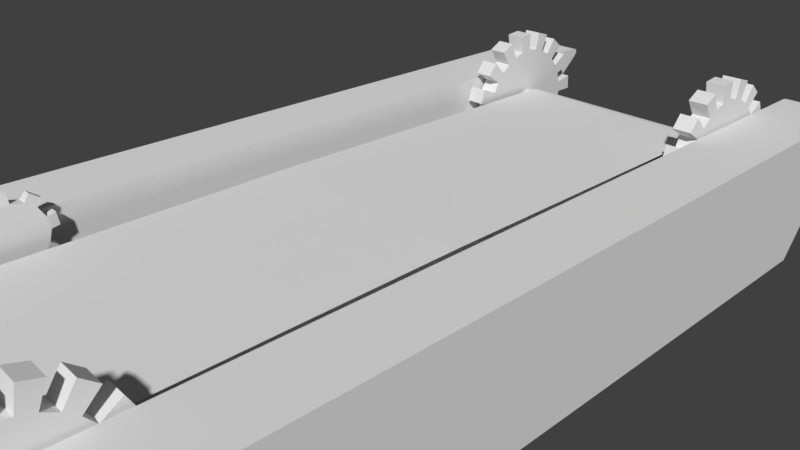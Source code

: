 # Source: plat3x7.blend  (saved by Blender 2.78.0; exported with 4.5.12 LTS)
import bpy
from mathutils import Matrix  # noqa: F401  (used for matrix-valued properties, if any)

bpy.ops.wm.read_factory_settings(use_empty=True)
scene = bpy.context.scene
scene.name = 'Scene'

# ---- collections
col_collection_1 = bpy.data.collections.new('Collection 1'); scene.collection.children.link(col_collection_1)

# ---- materials (node trees are filled in below, after node groups)
mat_material = bpy.data.materials.new('Material')
mat_material.alpha_threshold = 0.0
mat_material.use_transparent_shadow = False
mat_material.roughness = 0.5
mat_land = bpy.data.materials.new('Land')
mat_land.alpha_threshold = 0.0
mat_land.use_transparent_shadow = False
mat_land.roughness = 0.5
mat_land.line_color = (0.0, 0.0, 0.0, 1.0)

# ---- material node trees

# ---- world
world_world = bpy.data.worlds.new('World'); scene.world = world_world
world_world.color = (0.05088, 0.05088, 0.05088)
world_world.use_sun_shadow = False
world_world.sun_shadow_jitter_overblur = 0.0
world_world.cycles.sampling_method = 'MANUAL'

# ---- cameras
cam_camera = bpy.data.cameras.new('Camera')
cam_camera.clip_end = 100.0
cam_camera.lens = 35.0
cam_camera.sensor_width = 32.0
cam_camera.sensor_height = 18.0
cam_camera.ortho_scale = 7.314
cam_camera.dof.focus_distance = 0.0
cam_camera.dof.aperture_fstop = 128.0

# ---- meshes
me_plane = bpy.data.meshes.new('Plane')
me_plane.from_pydata([(1.616, -5.233, -0.03315), (1.616, -5.341, -0.04972), (1.616, -5.415, -0.1077), (1.616, -5.473, -0.1989), (1.616, -5.481, -0.2983), (1.616, -5.457, -0.3977), (1.616, -5.374, -0.4806), (1.616, -5.249, -0.5551), (-1.579, -5.233, -0.03315), (-1.579, -5.341, -0.04972), (-1.579, -5.415, -0.1077), (-1.579, -5.473, -0.1989), (-1.579, -5.481, -0.2983), (-1.579, -5.457, -0.3977), (-1.579, -5.374, -0.4806), (-1.579, -5.249, -0.5551), (1.616, 5.233, -0.03315), (1.616, 0.0, 0.0), (1.616, 5.341, -0.04972), (1.616, 5.415, -0.1077), (1.616, 5.473, -0.1989), (1.616, 5.481, -0.2983), (1.616, 5.457, -0.3977), (1.616, 5.374, -0.4806), (1.616, 5.249, -0.5551), (1.616, 0.0, -0.6788), (-1.579, 5.233, -0.03315), (-1.579, 0.0, 0.0), (-1.579, 5.341, -0.04972), (-1.579, 5.415, -0.1077), (-1.579, 5.473, -0.1989), (-1.579, 5.481, -0.2983), (-1.579, 5.457, -0.3977), (-1.579, 5.374, -0.4806), (-1.579, 5.249, -0.5551), (-1.579, 0.0, -0.6788)], [], [(2, 1, 9, 10), (6, 5, 13, 14), (3, 2, 10, 11), (0, 17, 27, 8), (7, 6, 14, 15), (4, 3, 11, 12), (1, 0, 8, 9), (25, 7, 15, 35), (5, 4, 12, 13), (19, 29, 28, 18), (23, 33, 32, 22), (20, 30, 29, 19), (16, 26, 27, 17), (24, 34, 33, 23), (21, 31, 30, 20), (18, 28, 26, 16), (25, 35, 34, 24), (22, 32, 31, 21)])
_uv = me_plane.uv_layers.new(name='UVMap')
_uv.uv.foreach_set('vector', [0.9441, 0.04909, 0.9441, 0.0554, 0.6737, 0.0554, 0.6737, 0.04909, 0.9473, 0.961, 0.9473, 0.9681, 0.6744, 0.9681, 0.6744, 0.961, 0.9441, 0.04418, 0.9441, 0.04909, 0.6737, 0.04909, 0.6737, 0.04418, 0.9441, 0.06452, 0.9441, 0.5075, 0.6737, 0.5075, 0.6737, 0.06452, 0.9473, 0.9504, 0.9473, 0.961, 0.6744, 0.961, 0.6744, 0.9504, 0.9441, 0.04348, 0.9441, 0.04418, 0.6737, 0.04418, 0.6737, 0.04348, 0.9441, 0.0554, 0.9441, 0.06452, 0.6737, 0.06452, 0.6737, 0.0554, 0.9473, 0.502, 0.9473, 0.9504, 0.6744, 0.9504, 0.6744, 0.502, 0.9473, 0.9681, 0.9473, 0.9702, 0.6744, 0.9702, 0.6744, 0.9681, 0.9441, 0.966, 0.6737, 0.966, 0.6737, 0.9596, 0.9441, 0.9596, 0.9473, 0.04303, 0.6744, 0.04303, 0.6744, 0.03595, 0.9473, 0.03595, 0.9441, 0.9709, 0.6737, 0.9709, 0.6737, 0.966, 0.9441, 0.966, 0.9441, 0.9505, 0.6737, 0.9505, 0.6737, 0.5075, 0.9441, 0.5075, 0.9473, 0.05365, 0.6744, 0.05365, 0.6744, 0.04303, 0.9473, 0.04303, 0.9441, 0.9716, 0.6737, 0.9716, 0.6737, 0.9709, 0.9441, 0.9709, 0.9441, 0.9596, 0.6737, 0.9596, 0.6737, 0.9505, 0.9441, 0.9505, 0.9473, 0.502, 0.6744, 0.502, 0.6744, 0.05365, 0.9473, 0.05365, 0.9473, 0.03595, 0.6744, 0.03595, 0.6744, 0.03383, 0.9473, 0.03383])
me_plane.materials.append(mat_material)
me_plane.use_remesh_preserve_volume = False
me_plane.use_remesh_preserve_attributes = False
me_plane.use_mirror_vertex_groups = False
me_plane.update()
me_cylinder_008 = bpy.data.meshes.new('Cylinder.008')
me_cylinder_008.from_pydata([(1.178, 0.2343, -1.0), (-1.178, -0.2343, -1.0), (-1.11, -0.4596, -1.0), (-0.9987, -0.6673, -1.0), (-0.8493, -0.8493, -1.0), (-0.6673, -0.9987, -1.0), (-0.4596, -1.11, -1.0), (-0.2343, -1.178, -1.0), (-1.192e-06, -1.201, -1.0), (0.2343, -1.178, -1.0), (-0.1792, -0.9009, -1.0), (-0.3515, -0.8486, -1.0), (-0.5103, -0.7637, -1.0), (-0.6495, -0.6495, -1.0), (-0.7637, -0.5103, -1.0), (-0.8486, -0.3515, -1.0), (-0.9009, -0.1792, -1.0), (1.201, -1.192e-06, -1.0), (1.192e-06, 1.201, -1.0), (-0.2343, 1.178, -1.0), (-0.4596, 1.11, -1.0), (-0.6673, 0.9987, -1.0), (-0.8493, 0.8493, -1.0), (-0.9987, 0.6673, -1.0), (-1.11, 0.4596, -1.0), (-1.178, 0.2343, -1.0), (-1.201, 4.768e-07, -1.0), (-0.9185, 3.261e-07, -1.0), (-0.9009, 0.1792, -1.0), (-0.8486, 0.3515, -1.0), (-0.7637, 0.5103, -1.0), (-0.6495, 0.6495, -1.0), (-0.5103, 0.7637, -1.0), (-0.3515, 0.8486, -1.0), (-0.1792, 0.9009, -1.0), (8.72e-07, 0.9185, -1.0), (1.11, 0.4596, -1.0), (0.9987, 0.6673, -1.0), (0.8493, 0.8493, -1.0), (0.6673, 0.9987, -1.0), (0.4596, 1.11, -1.0), (0.2343, 1.178, -1.0), (0.1792, 0.9009, -1.0), (0.3515, 0.8486, -1.0), (0.5103, 0.7637, -1.0), (0.6495, 0.6495, -1.0), (0.7637, 0.5103, -1.0), (0.8486, 0.3515, -1.0), (0.9009, 0.1792, -1.0), (0.9185, -8.784e-07, -1.0), (0.4596, -1.11, -1.0), (0.6673, -0.9987, -1.0), (0.8493, -0.8493, -1.0), (0.9987, -0.6673, -1.0), (1.11, -0.4596, -1.0), (1.178, -0.2343, -1.0), (0.9009, -0.1792, -1.0), (0.8486, -0.3515, -1.0), (0.7637, -0.5103, -1.0), (0.6495, -0.6495, -1.0), (0.5103, -0.7637, -1.0), (0.3515, -0.8486, -1.0), (0.1792, -0.9009, -1.0), (-8.799e-07, -0.9185, -1.0), (1.178, 0.2343, 0.1969), (-1.178, -0.2343, 0.1969), (-1.11, -0.4596, 0.1969), (-0.9987, -0.6673, 0.1969), (-0.8493, -0.8493, 0.1969), (-0.6673, -0.9987, 0.1969), (-0.4596, -1.11, 0.1969), (-0.2343, -1.178, 0.1969), (-1.192e-06, -1.201, 0.1969), (0.2343, -1.178, 0.1969), (-0.1792, -0.9009, 0.1969), (-0.3515, -0.8486, 0.1969), (-0.5103, -0.7637, 0.1969), (-0.6495, -0.6495, 0.1969), (-0.7637, -0.5103, 0.1969), (-0.8486, -0.3515, 0.1969), (-0.9009, -0.1792, 0.1969), (1.201, -1.192e-06, 0.1969), (1.192e-06, 1.201, 0.1969), (-0.2343, 1.178, 0.1969), (-0.4596, 1.11, 0.1969), (-0.6673, 0.9987, 0.1969), (-0.8493, 0.8493, 0.1969), (-0.9987, 0.6673, 0.1969), (-1.11, 0.4596, 0.1969), (-1.178, 0.2343, 0.1969), (-1.201, 4.768e-07, 0.1969), (-0.9185, 3.261e-07, 0.1969), (-0.9009, 0.1792, 0.1969), (-0.8486, 0.3515, 0.1969), (-0.7637, 0.5103, 0.1969), (-0.6495, 0.6495, 0.1969), (-0.5103, 0.7637, 0.1969), (-0.3515, 0.8486, 0.1969), (-0.1792, 0.9009, 0.1969), (8.72e-07, 0.9185, 0.1969), (1.11, 0.4596, 0.1969), (0.9987, 0.6673, 0.1969), (0.8493, 0.8493, 0.1969), (0.6673, 0.9987, 0.1969), (0.4596, 1.11, 0.1969), (0.2343, 1.178, 0.1969), (0.1792, 0.9009, 0.1969), (0.3515, 0.8486, 0.1969), (0.5103, 0.7637, 0.1969), (0.6495, 0.6495, 0.1969), (0.7637, 0.5103, 0.1969), (0.8486, 0.3515, 0.1969), (0.9009, 0.1792, 0.1969), (0.9185, -8.784e-07, 0.1969), (0.4596, -1.11, 0.1969), (0.6673, -0.9987, 0.1969), (0.8493, -0.8493, 0.1969), (0.9987, -0.6673, 0.1969), (1.11, -0.4596, 0.1969), (1.178, -0.2343, 0.1969), (0.9009, -0.1792, 0.1969), (0.8486, -0.3515, 0.1969), (0.7637, -0.5103, 0.1969), (0.6495, -0.6495, 0.1969), (0.5103, -0.7637, 0.1969), (0.3515, -0.8486, 0.1969), (0.1792, -0.9009, 0.1969), (-8.799e-07, -0.9185, 0.1969)], [], [(16, 1, 26, 27), (15, 14, 3, 2), (12, 5, 4, 13), (10, 7, 6, 11), (34, 19, 18, 35), (33, 32, 21, 20), (30, 23, 22, 31), (28, 25, 24, 29), (48, 0, 17, 49), (47, 46, 37, 36), (44, 39, 38, 45), (42, 41, 40, 43), (62, 9, 8, 63), (61, 60, 51, 50), (58, 53, 52, 59), (56, 55, 54, 57), (14, 15, 16, 27, 28, 29, 30, 31, 32, 33, 34, 35, 42, 43, 44, 45, 46, 47, 48, 49, 56, 57, 58, 59, 60, 61, 62, 63, 10, 11, 12, 13), (80, 91, 90, 65), (79, 66, 67, 78), (76, 77, 68, 69), (74, 75, 70, 71), (98, 99, 82, 83), (97, 84, 85, 96), (94, 95, 86, 87), (92, 93, 88, 89), (112, 113, 81, 64), (111, 100, 101, 110), (108, 109, 102, 103), (106, 107, 104, 105), (126, 127, 72, 73), (125, 114, 115, 124), (122, 123, 116, 117), (120, 121, 118, 119), (78, 77, 76, 75, 74, 127, 126, 125, 124, 123, 122, 121, 120, 113, 112, 111, 110, 109, 108, 107, 106, 99, 98, 97, 96, 95, 94, 93, 92, 91, 80, 79), (48, 47, 111, 112), (8, 72, 127, 63), (21, 32, 96, 85), (46, 45, 109, 110), (9, 73, 72, 8), (44, 43, 107, 108), (62, 126, 73, 9), (30, 94, 87, 23), (42, 35, 99, 106), (23, 87, 86, 22), (34, 33, 97, 98), (61, 50, 114, 125), (22, 86, 95, 31), (16, 80, 65, 1), (32, 31, 95, 96), (50, 51, 115, 114), (17, 81, 113, 49), (51, 60, 124, 115), (28, 92, 89, 25), (0, 64, 81, 17), (25, 89, 88, 24), (48, 112, 64, 0), (58, 122, 117, 53), (24, 88, 93, 29), (15, 2, 66, 79), (53, 117, 116, 52), (2, 3, 67, 66), (52, 116, 123, 59), (1, 65, 90, 26), (3, 14, 78, 67), (26, 90, 91, 27), (56, 120, 119, 55), (12, 76, 69, 5), (55, 119, 118, 54), (5, 69, 68, 4), (54, 118, 121, 57), (47, 36, 100, 111), (4, 68, 77, 13), (36, 37, 101, 100), (12, 11, 75, 76), (37, 46, 110, 101), (10, 74, 71, 7), (14, 13, 77, 78), (7, 71, 70, 6), (16, 15, 79, 80), (44, 108, 103, 39), (6, 70, 75, 11), (28, 27, 91, 92), (39, 103, 102, 38), (30, 29, 93, 94), (38, 102, 109, 45), (34, 98, 83, 19), (10, 63, 127, 74), (19, 83, 82, 18), (62, 61, 125, 126), (42, 106, 105, 41), (18, 82, 99, 35), (60, 59, 123, 124), (41, 105, 104, 40), (58, 57, 121, 122), (40, 104, 107, 43), (33, 20, 84, 97), (56, 49, 113, 120), (20, 21, 85, 84)])
_uv = me_cylinder_008.uv_layers.new(name='UVMap')
_uv.uv.foreach_set('vector', [0.03016, 0.872, 0.1378, 0.872, 0.1378, 0.9796, 0.03016, 0.9796, 0.03016, 0.872, 0.1378, 0.872, 0.1378, 0.9796, 0.03016, 0.9796, 0.03016, 0.872, 0.1378, 0.872, 0.1378, 0.9796, 0.03016, 0.9796, 0.03016, 0.872, 0.1378, 0.872, 0.1378, 0.9796, 0.03016, 0.9796, 0.03016, 0.872, 0.1378, 0.872, 0.1378, 0.9796, 0.03016, 0.9796, 0.03016, 0.872, 0.1378, 0.872, 0.1378, 0.9796, 0.03016, 0.9796, 0.03016, 0.872, 0.1378, 0.872, 0.1378, 0.9796, 0.03016, 0.9796, 0.03016, 0.872, 0.1378, 0.872, 0.1378, 0.9796, 0.03016, 0.9796, 0.03016, 0.872, 0.1378, 0.872, 0.1378, 0.9796, 0.03016, 0.9796, 0.03016, 0.872, 0.1378, 0.872, 0.1378, 0.9796, 0.03016, 0.9796, 0.03016, 0.872, 0.1378, 0.872, 0.1378, 0.9796, 0.03016, 0.9796, 0.03016, 0.872, 0.1378, 0.872, 0.1378, 0.9796, 0.03016, 0.9796, 0.03016, 0.872, 0.1378, 0.872, 0.1378, 0.9796, 0.03016, 0.9796, 0.03016, 0.872, 0.1378, 0.872, 0.1378, 0.9796, 0.03016, 0.9796, 0.03016, 0.872, 0.1378, 0.872, 0.1378, 0.9796, 0.03016, 0.9796, 0.03016, 0.872, 0.1378, 0.872, 0.1378, 0.9796, 0.03016, 0.9796, 0.08398, 0.9796, 0.09449, 0.9786, 0.1046, 0.9755, 0.1139, 0.9705, 0.122, 0.9638, 0.1287, 0.9557, 0.1337, 0.9464, 0.1368, 0.9363, 0.1378, 0.9258, 0.1368, 0.9153, 0.1337, 0.9052, 0.1287, 0.8959, 0.122, 0.8877, 0.1139, 0.881, 0.1046, 0.8761, 0.09449, 0.873, 0.08398, 0.872, 0.07348, 0.873, 0.06339, 0.8761, 0.05408, 0.881, 0.04592, 0.8877, 0.03923, 0.8959, 0.03426, 0.9052, 0.03119, 0.9153, 0.03016, 0.9258, 0.03119, 0.9363, 0.03426, 0.9464, 0.03923, 0.9557, 0.04592, 0.9638, 0.05408, 0.9705, 0.06339, 0.9755, 0.07348, 0.9786, 0.03016, 0.872, 0.1378, 0.872, 0.1378, 0.9796, 0.03016, 0.9796, 0.03016, 0.872, 0.1378, 0.872, 0.1378, 0.9796, 0.03016, 0.9796, 0.03016, 0.872, 0.1378, 0.872, 0.1378, 0.9796, 0.03016, 0.9796, 0.03016, 0.872, 0.1378, 0.872, 0.1378, 0.9796, 0.03016, 0.9796, 0.03016, 0.872, 0.1378, 0.872, 0.1378, 0.9796, 0.03016, 0.9796, 0.03016, 0.872, 0.1378, 0.872, 0.1378, 0.9796, 0.03016, 0.9796, 0.03016, 0.872, 0.1378, 0.872, 0.1378, 0.9796, 0.03016, 0.9796, 0.03016, 0.872, 0.1378, 0.872, 0.1378, 0.9796, 0.03016, 0.9796, 0.03016, 0.872, 0.1378, 0.872, 0.1378, 0.9796, 0.03016, 0.9796, 0.03016, 0.872, 0.1378, 0.872, 0.1378, 0.9796, 0.03016, 0.9796, 0.03016, 0.872, 0.1378, 0.872, 0.1378, 0.9796, 0.03016, 0.9796, 0.03016, 0.872, 0.1378, 0.872, 0.1378, 0.9796, 0.03016, 0.9796, 0.03016, 0.872, 0.1378, 0.872, 0.1378, 0.9796, 0.03016, 0.9796, 0.03016, 0.872, 0.1378, 0.872, 0.1378, 0.9796, 0.03016, 0.9796, 0.03016, 0.872, 0.1378, 0.872, 0.1378, 0.9796, 0.03016, 0.9796, 0.03016, 0.872, 0.1378, 0.872, 0.1378, 0.9796, 0.03016, 0.9796, 0.08398, 0.9796, 0.09449, 0.9786, 0.1046, 0.9755, 0.1139, 0.9705, 0.122, 0.9638, 0.1287, 0.9557, 0.1337, 0.9464, 0.1368, 0.9363, 0.1378, 0.9258, 0.1368, 0.9153, 0.1337, 0.9052, 0.1287, 0.8959, 0.122, 0.8877, 0.1139, 0.881, 0.1046, 0.8761, 0.09449, 0.873, 0.08398, 0.872, 0.07348, 0.873, 0.06339, 0.8761, 0.05408, 0.881, 0.04592, 0.8877, 0.03923, 0.8959, 0.03426, 0.9052, 0.03119, 0.9153, 0.03016, 0.9258, 0.03119, 0.9363, 0.03426, 0.9464, 0.03923, 0.9557, 0.04592, 0.9638, 0.05408, 0.9705, 0.06339, 0.9755, 0.07348, 0.9786, 0.03016, 0.872, 0.1378, 0.872, 0.1378, 0.9796, 0.03016, 0.9796, 0.03016, 0.872, 0.1378, 0.872, 0.1378, 0.9796, 0.03016, 0.9796, 0.03016, 0.872, 0.1378, 0.872, 0.1378, 0.9796, 0.03016, 0.9796, 0.03016, 0.872, 0.1378, 0.872, 0.1378, 0.9796, 0.03016, 0.9796, 0.03016, 0.872, 0.1378, 0.872, 0.1378, 0.9796, 0.03016, 0.9796, 0.03016, 0.872, 0.1378, 0.872, 0.1378, 0.9796, 0.03016, 0.9796, 0.03016, 0.872, 0.1378, 0.872, 0.1378, 0.9796, 0.03016, 0.9796, 0.03016, 0.872, 0.1378, 0.872, 0.1378, 0.9796, 0.03016, 0.9796, 0.03016, 0.872, 0.1378, 0.872, 0.1378, 0.9796, 0.03016, 0.9796, 0.03016, 0.872, 0.1378, 0.872, 0.1378, 0.9796, 0.03016, 0.9796, 0.03016, 0.872, 0.1378, 0.872, 0.1378, 0.9796, 0.03016, 0.9796, 0.03016, 0.872, 0.1378, 0.872, 0.1378, 0.9796, 0.03016, 0.9796, 0.03016, 0.872, 0.1378, 0.872, 0.1378, 0.9796, 0.03016, 0.9796, 0.03016, 0.872, 0.1378, 0.872, 0.1378, 0.9796, 0.03016, 0.9796, 0.03016, 0.872, 0.1378, 0.872, 0.1378, 0.9796, 0.03016, 0.9796, 0.03016, 0.872, 0.1378, 0.872, 0.1378, 0.9796, 0.03016, 0.9796, 0.03016, 0.872, 0.1378, 0.872, 0.1378, 0.9796, 0.03016, 0.9796, 0.03016, 0.872, 0.1378, 0.872, 0.1378, 0.9796, 0.03016, 0.9796, 0.03016, 0.872, 0.1378, 0.872, 0.1378, 0.9796, 0.03016, 0.9796, 0.03016, 0.872, 0.1378, 0.872, 0.1378, 0.9796, 0.03016, 0.9796, 0.03016, 0.872, 0.1378, 0.872, 0.1378, 0.9796, 0.03016, 0.9796, 0.03016, 0.872, 0.1378, 0.872, 0.1378, 0.9796, 0.03016, 0.9796, 0.03016, 0.872, 0.1378, 0.872, 0.1378, 0.9796, 0.03016, 0.9796, 0.03016, 0.872, 0.1378, 0.872, 0.1378, 0.9796, 0.03016, 0.9796, 0.03016, 0.872, 0.1378, 0.872, 0.1378, 0.9796, 0.03016, 0.9796, 0.03016, 0.872, 0.1378, 0.872, 0.1378, 0.9796, 0.03016, 0.9796, 0.03016, 0.872, 0.1378, 0.872, 0.1378, 0.9796, 0.03016, 0.9796, 0.03016, 0.872, 0.1378, 0.872, 0.1378, 0.9796, 0.03016, 0.9796, 0.03016, 0.872, 0.1378, 0.872, 0.1378, 0.9796, 0.03016, 0.9796, 0.03016, 0.872, 0.1378, 0.872, 0.1378, 0.9796, 0.03016, 0.9796, 0.03016, 0.872, 0.1378, 0.872, 0.1378, 0.9796, 0.03016, 0.9796, 0.03016, 0.872, 0.1378, 0.872, 0.1378, 0.9796, 0.03016, 0.9796, 0.03016, 0.872, 0.1378, 0.872, 0.1378, 0.9796, 0.03016, 0.9796, 0.03016, 0.872, 0.1378, 0.872, 0.1378, 0.9796, 0.03016, 0.9796, 0.03016, 0.872, 0.1378, 0.872, 0.1378, 0.9796, 0.03016, 0.9796, 0.03016, 0.872, 0.1378, 0.872, 0.1378, 0.9796, 0.03016, 0.9796, 0.03016, 0.872, 0.1378, 0.872, 0.1378, 0.9796, 0.03016, 0.9796, 0.03016, 0.872, 0.1378, 0.872, 0.1378, 0.9796, 0.03016, 0.9796, 0.03016, 0.872, 0.1378, 0.872, 0.1378, 0.9796, 0.03016, 0.9796, 0.03016, 0.872, 0.1378, 0.872, 0.1378, 0.9796, 0.03016, 0.9796, 0.03016, 0.872, 0.1378, 0.872, 0.1378, 0.9796, 0.03016, 0.9796, 0.03016, 0.872, 0.1378, 0.872, 0.1378, 0.9796, 0.03016, 0.9796, 0.03016, 0.872, 0.1378, 0.872, 0.1378, 0.9796, 0.03016, 0.9796, 0.03016, 0.872, 0.1378, 0.872, 0.1378, 0.9796, 0.03016, 0.9796, 0.03016, 0.872, 0.1378, 0.872, 0.1378, 0.9796, 0.03016, 0.9796, 0.03016, 0.872, 0.1378, 0.872, 0.1378, 0.9796, 0.03016, 0.9796, 0.03016, 0.872, 0.1378, 0.872, 0.1378, 0.9796, 0.03016, 0.9796, 0.03016, 0.872, 0.1378, 0.872, 0.1378, 0.9796, 0.03016, 0.9796, 0.03016, 0.872, 0.1378, 0.872, 0.1378, 0.9796, 0.03016, 0.9796, 0.03016, 0.872, 0.1378, 0.872, 0.1378, 0.9796, 0.03016, 0.9796, 0.03016, 0.872, 0.1378, 0.872, 0.1378, 0.9796, 0.03016, 0.9796, 0.03016, 0.872, 0.1378, 0.872, 0.1378, 0.9796, 0.03016, 0.9796, 0.03016, 0.872, 0.1378, 0.872, 0.1378, 0.9796, 0.03016, 0.9796, 0.03016, 0.872, 0.1378, 0.872, 0.1378, 0.9796, 0.03016, 0.9796, 0.03016, 0.872, 0.1378, 0.872, 0.1378, 0.9796, 0.03016, 0.9796, 0.03016, 0.872, 0.1378, 0.872, 0.1378, 0.9796, 0.03016, 0.9796, 0.03016, 0.872, 0.1378, 0.872, 0.1378, 0.9796, 0.03016, 0.9796, 0.03016, 0.872, 0.1378, 0.872, 0.1378, 0.9796, 0.03016, 0.9796, 0.03016, 0.872, 0.1378, 0.872, 0.1378, 0.9796, 0.03016, 0.9796, 0.03016, 0.872, 0.1378, 0.872, 0.1378, 0.9796, 0.03016, 0.9796, 0.03016, 0.872, 0.1378, 0.872, 0.1378, 0.9796, 0.03016, 0.9796, 0.03016, 0.872, 0.1378, 0.872, 0.1378, 0.9796, 0.03016, 0.9796, 0.03016, 0.872, 0.1378, 0.872, 0.1378, 0.9796, 0.03016, 0.9796, 0.03016, 0.872, 0.1378, 0.872, 0.1378, 0.9796, 0.03016, 0.9796])
me_cylinder_008.use_remesh_preserve_volume = False
me_cylinder_008.use_remesh_preserve_attributes = False
me_cylinder_008.use_mirror_vertex_groups = False
me_cylinder_008.update()
me_cylinder_007 = bpy.data.meshes.new('Cylinder.007')
me_cylinder_007.from_pydata([(1.178, 0.2343, -1.0), (-1.178, -0.2343, -1.0), (-1.11, -0.4596, -1.0), (-0.9987, -0.6673, -1.0), (-0.8493, -0.8493, -1.0), (-0.6673, -0.9987, -1.0), (-0.4596, -1.11, -1.0), (-0.2343, -1.178, -1.0), (-1.192e-06, -1.201, -1.0), (0.2343, -1.178, -1.0), (-0.1792, -0.9009, -1.0), (-0.3515, -0.8486, -1.0), (-0.5103, -0.7637, -1.0), (-0.6495, -0.6495, -1.0), (-0.7637, -0.5103, -1.0), (-0.8486, -0.3515, -1.0), (-0.9009, -0.1792, -1.0), (1.201, -1.192e-06, -1.0), (1.192e-06, 1.201, -1.0), (-0.2343, 1.178, -1.0), (-0.4596, 1.11, -1.0), (-0.6673, 0.9987, -1.0), (-0.8493, 0.8493, -1.0), (-0.9987, 0.6673, -1.0), (-1.11, 0.4596, -1.0), (-1.178, 0.2343, -1.0), (-1.201, 4.768e-07, -1.0), (-0.9185, 3.261e-07, -1.0), (-0.9009, 0.1792, -1.0), (-0.8486, 0.3515, -1.0), (-0.7637, 0.5103, -1.0), (-0.6495, 0.6495, -1.0), (-0.5103, 0.7637, -1.0), (-0.3515, 0.8486, -1.0), (-0.1792, 0.9009, -1.0), (8.72e-07, 0.9185, -1.0), (1.11, 0.4596, -1.0), (0.9987, 0.6673, -1.0), (0.8493, 0.8493, -1.0), (0.6673, 0.9987, -1.0), (0.4596, 1.11, -1.0), (0.2343, 1.178, -1.0), (0.1792, 0.9009, -1.0), (0.3515, 0.8486, -1.0), (0.5103, 0.7637, -1.0), (0.6495, 0.6495, -1.0), (0.7637, 0.5103, -1.0), (0.8486, 0.3515, -1.0), (0.9009, 0.1792, -1.0), (0.9185, -8.784e-07, -1.0), (0.4596, -1.11, -1.0), (0.6673, -0.9987, -1.0), (0.8493, -0.8493, -1.0), (0.9987, -0.6673, -1.0), (1.11, -0.4596, -1.0), (1.178, -0.2343, -1.0), (0.9009, -0.1792, -1.0), (0.8486, -0.3515, -1.0), (0.7637, -0.5103, -1.0), (0.6495, -0.6495, -1.0), (0.5103, -0.7637, -1.0), (0.3515, -0.8486, -1.0), (0.1792, -0.9009, -1.0), (-8.799e-07, -0.9185, -1.0), (1.178, 0.2343, 0.1969), (-1.178, -0.2343, 0.1969), (-1.11, -0.4596, 0.1969), (-0.9987, -0.6673, 0.1969), (-0.8493, -0.8493, 0.1969), (-0.6673, -0.9987, 0.1969), (-0.4596, -1.11, 0.1969), (-0.2343, -1.178, 0.1969), (-1.192e-06, -1.201, 0.1969), (0.2343, -1.178, 0.1969), (-0.1792, -0.9009, 0.1969), (-0.3515, -0.8486, 0.1969), (-0.5103, -0.7637, 0.1969), (-0.6495, -0.6495, 0.1969), (-0.7637, -0.5103, 0.1969), (-0.8486, -0.3515, 0.1969), (-0.9009, -0.1792, 0.1969), (1.201, -1.192e-06, 0.1969), (1.192e-06, 1.201, 0.1969), (-0.2343, 1.178, 0.1969), (-0.4596, 1.11, 0.1969), (-0.6673, 0.9987, 0.1969), (-0.8493, 0.8493, 0.1969), (-0.9987, 0.6673, 0.1969), (-1.11, 0.4596, 0.1969), (-1.178, 0.2343, 0.1969), (-1.201, 4.768e-07, 0.1969), (-0.9185, 3.261e-07, 0.1969), (-0.9009, 0.1792, 0.1969), (-0.8486, 0.3515, 0.1969), (-0.7637, 0.5103, 0.1969), (-0.6495, 0.6495, 0.1969), (-0.5103, 0.7637, 0.1969), (-0.3515, 0.8486, 0.1969), (-0.1792, 0.9009, 0.1969), (8.72e-07, 0.9185, 0.1969), (1.11, 0.4596, 0.1969), (0.9987, 0.6673, 0.1969), (0.8493, 0.8493, 0.1969), (0.6673, 0.9987, 0.1969), (0.4596, 1.11, 0.1969), (0.2343, 1.178, 0.1969), (0.1792, 0.9009, 0.1969), (0.3515, 0.8486, 0.1969), (0.5103, 0.7637, 0.1969), (0.6495, 0.6495, 0.1969), (0.7637, 0.5103, 0.1969), (0.8486, 0.3515, 0.1969), (0.9009, 0.1792, 0.1969), (0.9185, -8.784e-07, 0.1969), (0.4596, -1.11, 0.1969), (0.6673, -0.9987, 0.1969), (0.8493, -0.8493, 0.1969), (0.9987, -0.6673, 0.1969), (1.11, -0.4596, 0.1969), (1.178, -0.2343, 0.1969), (0.9009, -0.1792, 0.1969), (0.8486, -0.3515, 0.1969), (0.7637, -0.5103, 0.1969), (0.6495, -0.6495, 0.1969), (0.5103, -0.7637, 0.1969), (0.3515, -0.8486, 0.1969), (0.1792, -0.9009, 0.1969), (-8.799e-07, -0.9185, 0.1969)], [], [(16, 1, 26, 27), (15, 14, 3, 2), (12, 5, 4, 13), (10, 7, 6, 11), (34, 19, 18, 35), (33, 32, 21, 20), (30, 23, 22, 31), (28, 25, 24, 29), (48, 0, 17, 49), (47, 46, 37, 36), (44, 39, 38, 45), (42, 41, 40, 43), (62, 9, 8, 63), (61, 60, 51, 50), (58, 53, 52, 59), (56, 55, 54, 57), (14, 15, 16, 27, 28, 29, 30, 31, 32, 33, 34, 35, 42, 43, 44, 45, 46, 47, 48, 49, 56, 57, 58, 59, 60, 61, 62, 63, 10, 11, 12, 13), (80, 91, 90, 65), (79, 66, 67, 78), (76, 77, 68, 69), (74, 75, 70, 71), (98, 99, 82, 83), (97, 84, 85, 96), (94, 95, 86, 87), (92, 93, 88, 89), (112, 113, 81, 64), (111, 100, 101, 110), (108, 109, 102, 103), (106, 107, 104, 105), (126, 127, 72, 73), (125, 114, 115, 124), (122, 123, 116, 117), (120, 121, 118, 119), (78, 77, 76, 75, 74, 127, 126, 125, 124, 123, 122, 121, 120, 113, 112, 111, 110, 109, 108, 107, 106, 99, 98, 97, 96, 95, 94, 93, 92, 91, 80, 79), (48, 47, 111, 112), (8, 72, 127, 63), (21, 32, 96, 85), (46, 45, 109, 110), (9, 73, 72, 8), (44, 43, 107, 108), (62, 126, 73, 9), (30, 94, 87, 23), (42, 35, 99, 106), (23, 87, 86, 22), (34, 33, 97, 98), (61, 50, 114, 125), (22, 86, 95, 31), (16, 80, 65, 1), (32, 31, 95, 96), (50, 51, 115, 114), (17, 81, 113, 49), (51, 60, 124, 115), (28, 92, 89, 25), (0, 64, 81, 17), (25, 89, 88, 24), (48, 112, 64, 0), (58, 122, 117, 53), (24, 88, 93, 29), (15, 2, 66, 79), (53, 117, 116, 52), (2, 3, 67, 66), (52, 116, 123, 59), (1, 65, 90, 26), (3, 14, 78, 67), (26, 90, 91, 27), (56, 120, 119, 55), (12, 76, 69, 5), (55, 119, 118, 54), (5, 69, 68, 4), (54, 118, 121, 57), (47, 36, 100, 111), (4, 68, 77, 13), (36, 37, 101, 100), (12, 11, 75, 76), (37, 46, 110, 101), (10, 74, 71, 7), (14, 13, 77, 78), (7, 71, 70, 6), (16, 15, 79, 80), (44, 108, 103, 39), (6, 70, 75, 11), (28, 27, 91, 92), (39, 103, 102, 38), (30, 29, 93, 94), (38, 102, 109, 45), (34, 98, 83, 19), (10, 63, 127, 74), (19, 83, 82, 18), (62, 61, 125, 126), (42, 106, 105, 41), (18, 82, 99, 35), (60, 59, 123, 124), (41, 105, 104, 40), (58, 57, 121, 122), (40, 104, 107, 43), (33, 20, 84, 97), (56, 49, 113, 120), (20, 21, 85, 84)])
_uv = me_cylinder_007.uv_layers.new(name='UVMap')
_uv.uv.foreach_set('vector', [0.0247, 0.8392, 0.155, 0.8392, 0.155, 0.9694, 0.0247, 0.9694, 0.0247, 0.8392, 0.155, 0.8392, 0.155, 0.9694, 0.0247, 0.9694, 0.0247, 0.8392, 0.155, 0.8392, 0.155, 0.9694, 0.0247, 0.9694, 0.0247, 0.8392, 0.155, 0.8392, 0.155, 0.9694, 0.0247, 0.9694, 0.0247, 0.8392, 0.155, 0.8392, 0.155, 0.9694, 0.0247, 0.9694, 0.0247, 0.8392, 0.155, 0.8392, 0.155, 0.9694, 0.0247, 0.9694, 0.0247, 0.8392, 0.155, 0.8392, 0.155, 0.9694, 0.0247, 0.9694, 0.0247, 0.8392, 0.155, 0.8392, 0.155, 0.9694, 0.0247, 0.9694, 0.0247, 0.8392, 0.155, 0.8392, 0.155, 0.9694, 0.0247, 0.9694, 0.0247, 0.8392, 0.155, 0.8392, 0.155, 0.9694, 0.0247, 0.9694, 0.0247, 0.8392, 0.155, 0.8392, 0.155, 0.9694, 0.0247, 0.9694, 0.0247, 0.8392, 0.155, 0.8392, 0.155, 0.9694, 0.0247, 0.9694, 0.0247, 0.8392, 0.155, 0.8392, 0.155, 0.9694, 0.0247, 0.9694, 0.0247, 0.8392, 0.155, 0.8392, 0.155, 0.9694, 0.0247, 0.9694, 0.0247, 0.8392, 0.155, 0.8392, 0.155, 0.9694, 0.0247, 0.9694, 0.0247, 0.8392, 0.155, 0.8392, 0.155, 0.9694, 0.0247, 0.9694, 0.08984, 0.9694, 0.1026, 0.9682, 0.1148, 0.9645, 0.126, 0.9585, 0.1359, 0.9504, 0.144, 0.9405, 0.15, 0.9292, 0.1537, 0.917, 0.155, 0.9043, 0.1537, 0.8916, 0.15, 0.8794, 0.144, 0.8681, 0.1359, 0.8582, 0.126, 0.8501, 0.1148, 0.8441, 0.1026, 0.8404, 0.08984, 0.8392, 0.07713, 0.8404, 0.06491, 0.8441, 0.05365, 0.8501, 0.04378, 0.8582, 0.03568, 0.8681, 0.02966, 0.8794, 0.02595, 0.8916, 0.0247, 0.9043, 0.02595, 0.917, 0.02966, 0.9292, 0.03568, 0.9405, 0.04378, 0.9504, 0.05365, 0.9585, 0.06491, 0.9645, 0.07713, 0.9682, 0.0247, 0.8392, 0.155, 0.8392, 0.155, 0.9694, 0.0247, 0.9694, 0.0247, 0.8392, 0.155, 0.8392, 0.155, 0.9694, 0.0247, 0.9694, 0.0247, 0.8392, 0.155, 0.8392, 0.155, 0.9694, 0.0247, 0.9694, 0.0247, 0.8392, 0.155, 0.8392, 0.155, 0.9694, 0.0247, 0.9694, 0.0247, 0.8392, 0.155, 0.8392, 0.155, 0.9694, 0.0247, 0.9694, 0.0247, 0.8392, 0.155, 0.8392, 0.155, 0.9694, 0.0247, 0.9694, 0.0247, 0.8392, 0.155, 0.8392, 0.155, 0.9694, 0.0247, 0.9694, 0.0247, 0.8392, 0.155, 0.8392, 0.155, 0.9694, 0.0247, 0.9694, 0.0247, 0.8392, 0.155, 0.8392, 0.155, 0.9694, 0.0247, 0.9694, 0.0247, 0.8392, 0.155, 0.8392, 0.155, 0.9694, 0.0247, 0.9694, 0.0247, 0.8392, 0.155, 0.8392, 0.155, 0.9694, 0.0247, 0.9694, 0.0247, 0.8392, 0.155, 0.8392, 0.155, 0.9694, 0.0247, 0.9694, 0.0247, 0.8392, 0.155, 0.8392, 0.155, 0.9694, 0.0247, 0.9694, 0.0247, 0.8392, 0.155, 0.8392, 0.155, 0.9694, 0.0247, 0.9694, 0.0247, 0.8392, 0.155, 0.8392, 0.155, 0.9694, 0.0247, 0.9694, 0.0247, 0.8392, 0.155, 0.8392, 0.155, 0.9694, 0.0247, 0.9694, 0.08984, 0.9694, 0.1026, 0.9682, 0.1148, 0.9645, 0.126, 0.9585, 0.1359, 0.9504, 0.144, 0.9405, 0.15, 0.9292, 0.1537, 0.917, 0.155, 0.9043, 0.1537, 0.8916, 0.15, 0.8794, 0.144, 0.8681, 0.1359, 0.8582, 0.126, 0.8501, 0.1148, 0.8441, 0.1026, 0.8404, 0.08984, 0.8392, 0.07713, 0.8404, 0.06491, 0.8441, 0.05365, 0.8501, 0.04378, 0.8582, 0.03568, 0.8681, 0.02966, 0.8794, 0.02595, 0.8916, 0.0247, 0.9043, 0.02595, 0.917, 0.02966, 0.9292, 0.03568, 0.9405, 0.04378, 0.9504, 0.05365, 0.9585, 0.06491, 0.9645, 0.07713, 0.9682, 0.0247, 0.8392, 0.155, 0.8392, 0.155, 0.9694, 0.0247, 0.9694, 0.0247, 0.8392, 0.155, 0.8392, 0.155, 0.9694, 0.0247, 0.9694, 0.0247, 0.8392, 0.155, 0.8392, 0.155, 0.9694, 0.0247, 0.9694, 0.0247, 0.8392, 0.155, 0.8392, 0.155, 0.9694, 0.0247, 0.9694, 0.0247, 0.8392, 0.155, 0.8392, 0.155, 0.9694, 0.0247, 0.9694, 0.0247, 0.8392, 0.155, 0.8392, 0.155, 0.9694, 0.0247, 0.9694, 0.0247, 0.8392, 0.155, 0.8392, 0.155, 0.9694, 0.0247, 0.9694, 0.0247, 0.8392, 0.155, 0.8392, 0.155, 0.9694, 0.0247, 0.9694, 0.0247, 0.8392, 0.155, 0.8392, 0.155, 0.9694, 0.0247, 0.9694, 0.0247, 0.8392, 0.155, 0.8392, 0.155, 0.9694, 0.0247, 0.9694, 0.0247, 0.8392, 0.155, 0.8392, 0.155, 0.9694, 0.0247, 0.9694, 0.0247, 0.8392, 0.155, 0.8392, 0.155, 0.9694, 0.0247, 0.9694, 0.0247, 0.8392, 0.155, 0.8392, 0.155, 0.9694, 0.0247, 0.9694, 0.0247, 0.8392, 0.155, 0.8392, 0.155, 0.9694, 0.0247, 0.9694, 0.0247, 0.8392, 0.155, 0.8392, 0.155, 0.9694, 0.0247, 0.9694, 0.0247, 0.8392, 0.155, 0.8392, 0.155, 0.9694, 0.0247, 0.9694, 0.0247, 0.8392, 0.155, 0.8392, 0.155, 0.9694, 0.0247, 0.9694, 0.0247, 0.8392, 0.155, 0.8392, 0.155, 0.9694, 0.0247, 0.9694, 0.0247, 0.8392, 0.155, 0.8392, 0.155, 0.9694, 0.0247, 0.9694, 0.0247, 0.8392, 0.155, 0.8392, 0.155, 0.9694, 0.0247, 0.9694, 0.0247, 0.8392, 0.155, 0.8392, 0.155, 0.9694, 0.0247, 0.9694, 0.0247, 0.8392, 0.155, 0.8392, 0.155, 0.9694, 0.0247, 0.9694, 0.0247, 0.8392, 0.155, 0.8392, 0.155, 0.9694, 0.0247, 0.9694, 0.0247, 0.8392, 0.155, 0.8392, 0.155, 0.9694, 0.0247, 0.9694, 0.0247, 0.8392, 0.155, 0.8392, 0.155, 0.9694, 0.0247, 0.9694, 0.0247, 0.8392, 0.155, 0.8392, 0.155, 0.9694, 0.0247, 0.9694, 0.0247, 0.8392, 0.155, 0.8392, 0.155, 0.9694, 0.0247, 0.9694, 0.0247, 0.8392, 0.155, 0.8392, 0.155, 0.9694, 0.0247, 0.9694, 0.0247, 0.8392, 0.155, 0.8392, 0.155, 0.9694, 0.0247, 0.9694, 0.0247, 0.8392, 0.155, 0.8392, 0.155, 0.9694, 0.0247, 0.9694, 0.0247, 0.8392, 0.155, 0.8392, 0.155, 0.9694, 0.0247, 0.9694, 0.0247, 0.8392, 0.155, 0.8392, 0.155, 0.9694, 0.0247, 0.9694, 0.0247, 0.8392, 0.155, 0.8392, 0.155, 0.9694, 0.0247, 0.9694, 0.0247, 0.8392, 0.155, 0.8392, 0.155, 0.9694, 0.0247, 0.9694, 0.0247, 0.8392, 0.155, 0.8392, 0.155, 0.9694, 0.0247, 0.9694, 0.0247, 0.8392, 0.155, 0.8392, 0.155, 0.9694, 0.0247, 0.9694, 0.0247, 0.8392, 0.155, 0.8392, 0.155, 0.9694, 0.0247, 0.9694, 0.0247, 0.8392, 0.155, 0.8392, 0.155, 0.9694, 0.0247, 0.9694, 0.0247, 0.8392, 0.155, 0.8392, 0.155, 0.9694, 0.0247, 0.9694, 0.0247, 0.8392, 0.155, 0.8392, 0.155, 0.9694, 0.0247, 0.9694, 0.0247, 0.8392, 0.155, 0.8392, 0.155, 0.9694, 0.0247, 0.9694, 0.0247, 0.8392, 0.155, 0.8392, 0.155, 0.9694, 0.0247, 0.9694, 0.0247, 0.8392, 0.155, 0.8392, 0.155, 0.9694, 0.0247, 0.9694, 0.0247, 0.8392, 0.155, 0.8392, 0.155, 0.9694, 0.0247, 0.9694, 0.0247, 0.8392, 0.155, 0.8392, 0.155, 0.9694, 0.0247, 0.9694, 0.0247, 0.8392, 0.155, 0.8392, 0.155, 0.9694, 0.0247, 0.9694, 0.0247, 0.8392, 0.155, 0.8392, 0.155, 0.9694, 0.0247, 0.9694, 0.0247, 0.8392, 0.155, 0.8392, 0.155, 0.9694, 0.0247, 0.9694, 0.0247, 0.8392, 0.155, 0.8392, 0.155, 0.9694, 0.0247, 0.9694, 0.0247, 0.8392, 0.155, 0.8392, 0.155, 0.9694, 0.0247, 0.9694, 0.0247, 0.8392, 0.155, 0.8392, 0.155, 0.9694, 0.0247, 0.9694, 0.0247, 0.8392, 0.155, 0.8392, 0.155, 0.9694, 0.0247, 0.9694, 0.0247, 0.8392, 0.155, 0.8392, 0.155, 0.9694, 0.0247, 0.9694, 0.0247, 0.8392, 0.155, 0.8392, 0.155, 0.9694, 0.0247, 0.9694, 0.0247, 0.8392, 0.155, 0.8392, 0.155, 0.9694, 0.0247, 0.9694, 0.0247, 0.8392, 0.155, 0.8392, 0.155, 0.9694, 0.0247, 0.9694, 0.0247, 0.8392, 0.155, 0.8392, 0.155, 0.9694, 0.0247, 0.9694, 0.0247, 0.8392, 0.155, 0.8392, 0.155, 0.9694, 0.0247, 0.9694, 0.0247, 0.8392, 0.155, 0.8392, 0.155, 0.9694, 0.0247, 0.9694, 0.0247, 0.8392, 0.155, 0.8392, 0.155, 0.9694, 0.0247, 0.9694, 0.0247, 0.8392, 0.155, 0.8392, 0.155, 0.9694, 0.0247, 0.9694, 0.0247, 0.8392, 0.155, 0.8392, 0.155, 0.9694, 0.0247, 0.9694, 0.0247, 0.8392, 0.155, 0.8392, 0.155, 0.9694, 0.0247, 0.9694, 0.0247, 0.8392, 0.155, 0.8392, 0.155, 0.9694, 0.0247, 0.9694])
me_cylinder_007.use_remesh_preserve_volume = False
me_cylinder_007.use_remesh_preserve_attributes = False
me_cylinder_007.use_mirror_vertex_groups = False
me_cylinder_007.update()
me_cylinder_006 = bpy.data.meshes.new('Cylinder.006')
me_cylinder_006.from_pydata([(0.0, 1.0, -1.0), (0.0, 1.0, 1.0), (0.1951, 0.9808, -1.0), (0.1951, 0.9808, 1.0), (0.3827, 0.9239, -1.0), (0.3827, 0.9239, 1.0), (0.5556, 0.8315, -1.0), (0.5556, 0.8315, 1.0), (0.7071, 0.7071, -1.0), (0.7071, 0.7071, 1.0), (0.8315, 0.5556, -1.0), (0.8315, 0.5556, 1.0), (0.9239, 0.3827, -1.0), (0.9239, 0.3827, 1.0), (0.9808, 0.1951, -1.0), (0.9808, 0.1951, 1.0), (1.0, 7.55e-08, -1.0), (1.0, 7.55e-08, 1.0), (0.9808, -0.1951, -1.0), (0.9808, -0.1951, 1.0), (0.9239, -0.3827, -1.0), (0.9239, -0.3827, 1.0), (0.8315, -0.5556, -1.0), (0.8315, -0.5556, 1.0), (0.7071, -0.7071, -1.0), (0.7071, -0.7071, 1.0), (0.5556, -0.8315, -1.0), (0.5556, -0.8315, 1.0), (0.3827, -0.9239, -1.0), (0.3827, -0.9239, 1.0), (0.1951, -0.9808, -1.0), (0.1951, -0.9808, 1.0), (-3.258e-07, -1.0, -1.0), (-3.258e-07, -1.0, 1.0), (-0.1951, -0.9808, -1.0), (-0.1951, -0.9808, 1.0), (-0.3827, -0.9239, -1.0), (-0.3827, -0.9239, 1.0), (-0.5556, -0.8315, -1.0), (-0.5556, -0.8315, 1.0), (-0.7071, -0.7071, -1.0), (-0.7071, -0.7071, 1.0), (-0.8315, -0.5556, -1.0), (-0.8315, -0.5556, 1.0), (-0.9239, -0.3827, -1.0), (-0.9239, -0.3827, 1.0), (-0.9808, -0.1951, -1.0), (-0.9808, -0.1951, 1.0), (-1.0, 9.656e-07, -1.0), (-1.0, 9.656e-07, 1.0), (-0.9808, 0.1951, -1.0), (-0.9808, 0.1951, 1.0), (-0.9239, 0.3827, -1.0), (-0.9239, 0.3827, 1.0), (-0.8315, 0.5556, -1.0), (-0.8315, 0.5556, 1.0), (-0.7071, 0.7071, -1.0), (-0.7071, 0.7071, 1.0), (-0.5556, 0.8315, -1.0), (-0.5556, 0.8315, 1.0), (-0.3827, 0.9239, -1.0), (-0.3827, 0.9239, 1.0), (-0.1951, 0.9808, -1.0), (-0.1951, 0.9808, 1.0)], [], [(0, 1, 3, 2), (2, 3, 5, 4), (4, 5, 7, 6), (6, 7, 9, 8), (8, 9, 11, 10), (10, 11, 13, 12), (12, 13, 15, 14), (14, 15, 17, 16), (16, 17, 19, 18), (18, 19, 21, 20), (20, 21, 23, 22), (22, 23, 25, 24), (24, 25, 27, 26), (26, 27, 29, 28), (28, 29, 31, 30), (30, 31, 33, 32), (32, 33, 35, 34), (34, 35, 37, 36), (36, 37, 39, 38), (38, 39, 41, 40), (40, 41, 43, 42), (42, 43, 45, 44), (44, 45, 47, 46), (46, 47, 49, 48), (48, 49, 51, 50), (50, 51, 53, 52), (52, 53, 55, 54), (54, 55, 57, 56), (56, 57, 59, 58), (58, 59, 61, 60), (3, 1, 63, 61, 59, 57, 55, 53, 51, 49, 47, 45, 43, 41, 39, 37, 35, 33, 31, 29, 27, 25, 23, 21, 19, 17, 15, 13, 11, 9, 7, 5), (60, 61, 63, 62), (62, 63, 1, 0), (0, 2, 4, 6, 8, 10, 12, 14, 16, 18, 20, 22, 24, 26, 28, 30, 32, 34, 36, 38, 40, 42, 44, 46, 48, 50, 52, 54, 56, 58, 60, 62)])
_uv = me_cylinder_006.uv_layers.new(name='UVMap')
_uv.uv.foreach_set('vector', [0.01768, 0.8946, 0.1112, 0.8946, 0.1112, 0.9882, 0.01768, 0.9882, 0.01768, 0.8946, 0.1112, 0.8946, 0.1112, 0.9882, 0.01768, 0.9882, 0.01768, 0.8946, 0.1112, 0.8946, 0.1112, 0.9882, 0.01768, 0.9882, 0.01768, 0.8946, 0.1112, 0.8946, 0.1112, 0.9882, 0.01768, 0.9882, 0.01768, 0.8946, 0.1112, 0.8946, 0.1112, 0.9882, 0.01768, 0.9882, 0.01768, 0.8946, 0.1112, 0.8946, 0.1112, 0.9882, 0.01768, 0.9882, 0.01768, 0.8946, 0.1112, 0.8946, 0.1112, 0.9882, 0.01768, 0.9882, 0.01768, 0.8946, 0.1112, 0.8946, 0.1112, 0.9882, 0.01768, 0.9882, 0.01768, 0.8946, 0.1112, 0.8946, 0.1112, 0.9882, 0.01768, 0.9882, 0.01768, 0.8946, 0.1112, 0.8946, 0.1112, 0.9882, 0.01768, 0.9882, 0.01768, 0.8946, 0.1112, 0.8946, 0.1112, 0.9882, 0.01768, 0.9882, 0.01768, 0.8946, 0.1112, 0.8946, 0.1112, 0.9882, 0.01768, 0.9882, 0.01768, 0.8946, 0.1112, 0.8946, 0.1112, 0.9882, 0.01768, 0.9882, 0.01768, 0.8946, 0.1112, 0.8946, 0.1112, 0.9882, 0.01768, 0.9882, 0.01768, 0.8946, 0.1112, 0.8946, 0.1112, 0.9882, 0.01768, 0.9882, 0.01768, 0.8946, 0.1112, 0.8946, 0.1112, 0.9882, 0.01768, 0.9882, 0.01768, 0.8946, 0.1112, 0.8946, 0.1112, 0.9882, 0.01768, 0.9882, 0.01768, 0.8946, 0.1112, 0.8946, 0.1112, 0.9882, 0.01768, 0.9882, 0.01768, 0.8946, 0.1112, 0.8946, 0.1112, 0.9882, 0.01768, 0.9882, 0.01768, 0.8946, 0.1112, 0.8946, 0.1112, 0.9882, 0.01768, 0.9882, 0.01768, 0.8946, 0.1112, 0.8946, 0.1112, 0.9882, 0.01768, 0.9882, 0.01768, 0.8946, 0.1112, 0.8946, 0.1112, 0.9882, 0.01768, 0.9882, 0.01768, 0.8946, 0.1112, 0.8946, 0.1112, 0.9882, 0.01768, 0.9882, 0.01768, 0.8946, 0.1112, 0.8946, 0.1112, 0.9882, 0.01768, 0.9882, 0.01768, 0.8946, 0.1112, 0.8946, 0.1112, 0.9882, 0.01768, 0.9882, 0.01768, 0.8946, 0.1112, 0.8946, 0.1112, 0.9882, 0.01768, 0.9882, 0.01768, 0.8946, 0.1112, 0.8946, 0.1112, 0.9882, 0.01768, 0.9882, 0.01768, 0.8946, 0.1112, 0.8946, 0.1112, 0.9882, 0.01768, 0.9882, 0.01768, 0.8946, 0.1112, 0.8946, 0.1112, 0.9882, 0.01768, 0.9882, 0.01768, 0.8946, 0.1112, 0.8946, 0.1112, 0.9882, 0.01768, 0.9882, 0.06445, 0.9882, 0.07358, 0.9873, 0.08235, 0.9846, 0.09044, 0.9803, 0.09753, 0.9745, 0.1033, 0.9674, 0.1077, 0.9593, 0.1103, 0.9505, 0.1112, 0.9414, 0.1103, 0.9323, 0.1077, 0.9235, 0.1033, 0.9154, 0.09753, 0.9083, 0.09044, 0.9025, 0.08235, 0.8982, 0.07358, 0.8955, 0.06445, 0.8946, 0.05533, 0.8955, 0.04655, 0.8982, 0.03847, 0.9025, 0.03138, 0.9083, 0.02556, 0.9154, 0.02124, 0.9235, 0.01858, 0.9323, 0.01768, 0.9414, 0.01858, 0.9505, 0.02124, 0.9593, 0.02556, 0.9674, 0.03138, 0.9745, 0.03847, 0.9803, 0.04655, 0.9846, 0.05533, 0.9873, 0.01768, 0.8946, 0.1112, 0.8946, 0.1112, 0.9882, 0.01768, 0.9882, 0.01768, 0.8946, 0.1112, 0.8946, 0.1112, 0.9882, 0.01768, 0.9882, 0.06445, 0.9882, 0.07358, 0.9873, 0.08235, 0.9846, 0.09044, 0.9803, 0.09753, 0.9745, 0.1033, 0.9674, 0.1077, 0.9593, 0.1103, 0.9505, 0.1112, 0.9414, 0.1103, 0.9323, 0.1077, 0.9235, 0.1033, 0.9154, 0.09753, 0.9083, 0.09044, 0.9025, 0.08235, 0.8982, 0.07358, 0.8955, 0.06445, 0.8946, 0.05533, 0.8955, 0.04655, 0.8982, 0.03847, 0.9025, 0.03138, 0.9083, 0.02556, 0.9154, 0.02124, 0.9235, 0.01858, 0.9323, 0.01768, 0.9414, 0.01858, 0.9505, 0.02124, 0.9593, 0.02556, 0.9674, 0.03138, 0.9745, 0.03847, 0.9803, 0.04655, 0.9846, 0.05533, 0.9873])
me_cylinder_006.materials.append(mat_land)
me_cylinder_006.use_remesh_preserve_volume = False
me_cylinder_006.use_remesh_preserve_attributes = False
me_cylinder_006.use_mirror_vertex_groups = False
me_cylinder_006.update()
me_cylinder_005 = bpy.data.meshes.new('Cylinder.005')
me_cylinder_005.from_pydata([(0.0, 1.0, -1.0), (0.0, 1.0, 1.0), (0.1951, 0.9808, -1.0), (0.1951, 0.9808, 1.0), (0.3827, 0.9239, -1.0), (0.3827, 0.9239, 1.0), (0.5556, 0.8315, -1.0), (0.5556, 0.8315, 1.0), (0.7071, 0.7071, -1.0), (0.7071, 0.7071, 1.0), (0.8315, 0.5556, -1.0), (0.8315, 0.5556, 1.0), (0.9239, 0.3827, -1.0), (0.9239, 0.3827, 1.0), (0.9808, 0.1951, -1.0), (0.9808, 0.1951, 1.0), (1.0, 7.55e-08, -1.0), (1.0, 7.55e-08, 1.0), (0.9808, -0.1951, -1.0), (0.9808, -0.1951, 1.0), (0.9239, -0.3827, -1.0), (0.9239, -0.3827, 1.0), (0.8315, -0.5556, -1.0), (0.8315, -0.5556, 1.0), (0.7071, -0.7071, -1.0), (0.7071, -0.7071, 1.0), (0.5556, -0.8315, -1.0), (0.5556, -0.8315, 1.0), (0.3827, -0.9239, -1.0), (0.3827, -0.9239, 1.0), (0.1951, -0.9808, -1.0), (0.1951, -0.9808, 1.0), (-3.258e-07, -1.0, -1.0), (-3.258e-07, -1.0, 1.0), (-0.1951, -0.9808, -1.0), (-0.1951, -0.9808, 1.0), (-0.3827, -0.9239, -1.0), (-0.3827, -0.9239, 1.0), (-0.5556, -0.8315, -1.0), (-0.5556, -0.8315, 1.0), (-0.7071, -0.7071, -1.0), (-0.7071, -0.7071, 1.0), (-0.8315, -0.5556, -1.0), (-0.8315, -0.5556, 1.0), (-0.9239, -0.3827, -1.0), (-0.9239, -0.3827, 1.0), (-0.9808, -0.1951, -1.0), (-0.9808, -0.1951, 1.0), (-1.0, 9.656e-07, -1.0), (-1.0, 9.656e-07, 1.0), (-0.9808, 0.1951, -1.0), (-0.9808, 0.1951, 1.0), (-0.9239, 0.3827, -1.0), (-0.9239, 0.3827, 1.0), (-0.8315, 0.5556, -1.0), (-0.8315, 0.5556, 1.0), (-0.7071, 0.7071, -1.0), (-0.7071, 0.7071, 1.0), (-0.5556, 0.8315, -1.0), (-0.5556, 0.8315, 1.0), (-0.3827, 0.9239, -1.0), (-0.3827, 0.9239, 1.0), (-0.1951, 0.9808, -1.0), (-0.1951, 0.9808, 1.0)], [], [(0, 1, 3, 2), (2, 3, 5, 4), (4, 5, 7, 6), (6, 7, 9, 8), (8, 9, 11, 10), (10, 11, 13, 12), (12, 13, 15, 14), (14, 15, 17, 16), (16, 17, 19, 18), (18, 19, 21, 20), (20, 21, 23, 22), (22, 23, 25, 24), (24, 25, 27, 26), (26, 27, 29, 28), (28, 29, 31, 30), (30, 31, 33, 32), (32, 33, 35, 34), (34, 35, 37, 36), (36, 37, 39, 38), (38, 39, 41, 40), (40, 41, 43, 42), (42, 43, 45, 44), (44, 45, 47, 46), (46, 47, 49, 48), (48, 49, 51, 50), (50, 51, 53, 52), (52, 53, 55, 54), (54, 55, 57, 56), (56, 57, 59, 58), (58, 59, 61, 60), (3, 1, 63, 61, 59, 57, 55, 53, 51, 49, 47, 45, 43, 41, 39, 37, 35, 33, 31, 29, 27, 25, 23, 21, 19, 17, 15, 13, 11, 9, 7, 5), (60, 61, 63, 62), (62, 63, 1, 0), (0, 2, 4, 6, 8, 10, 12, 14, 16, 18, 20, 22, 24, 26, 28, 30, 32, 34, 36, 38, 40, 42, 44, 46, 48, 50, 52, 54, 56, 58, 60, 62)])
_uv = me_cylinder_005.uv_layers.new(name='UVMap')
_uv.uv.foreach_set('vector', [0.02101, 0.8706, 0.1352, 0.8706, 0.1352, 0.9849, 0.02101, 0.9849, 0.02101, 0.8706, 0.1352, 0.8706, 0.1352, 0.9849, 0.02101, 0.9849, 0.02101, 0.8706, 0.1352, 0.8706, 0.1352, 0.9849, 0.02101, 0.9849, 0.02101, 0.8706, 0.1352, 0.8706, 0.1352, 0.9849, 0.02101, 0.9849, 0.02101, 0.8706, 0.1352, 0.8706, 0.1352, 0.9849, 0.02101, 0.9849, 0.02101, 0.8706, 0.1352, 0.8706, 0.1352, 0.9849, 0.02101, 0.9849, 0.02101, 0.8706, 0.1352, 0.8706, 0.1352, 0.9849, 0.02101, 0.9849, 0.02101, 0.8706, 0.1352, 0.8706, 0.1352, 0.9849, 0.02101, 0.9849, 0.02101, 0.8706, 0.1352, 0.8706, 0.1352, 0.9849, 0.02101, 0.9849, 0.02101, 0.8706, 0.1352, 0.8706, 0.1352, 0.9849, 0.02101, 0.9849, 0.02101, 0.8706, 0.1352, 0.8706, 0.1352, 0.9849, 0.02101, 0.9849, 0.02101, 0.8706, 0.1352, 0.8706, 0.1352, 0.9849, 0.02101, 0.9849, 0.02101, 0.8706, 0.1352, 0.8706, 0.1352, 0.9849, 0.02101, 0.9849, 0.02101, 0.8706, 0.1352, 0.8706, 0.1352, 0.9849, 0.02101, 0.9849, 0.02101, 0.8706, 0.1352, 0.8706, 0.1352, 0.9849, 0.02101, 0.9849, 0.02101, 0.8706, 0.1352, 0.8706, 0.1352, 0.9849, 0.02101, 0.9849, 0.02101, 0.8706, 0.1352, 0.8706, 0.1352, 0.9849, 0.02101, 0.9849, 0.02101, 0.8706, 0.1352, 0.8706, 0.1352, 0.9849, 0.02101, 0.9849, 0.02101, 0.8706, 0.1352, 0.8706, 0.1352, 0.9849, 0.02101, 0.9849, 0.02101, 0.8706, 0.1352, 0.8706, 0.1352, 0.9849, 0.02101, 0.9849, 0.02101, 0.8706, 0.1352, 0.8706, 0.1352, 0.9849, 0.02101, 0.9849, 0.02101, 0.8706, 0.1352, 0.8706, 0.1352, 0.9849, 0.02101, 0.9849, 0.02101, 0.8706, 0.1352, 0.8706, 0.1352, 0.9849, 0.02101, 0.9849, 0.02101, 0.8706, 0.1352, 0.8706, 0.1352, 0.9849, 0.02101, 0.9849, 0.02101, 0.8706, 0.1352, 0.8706, 0.1352, 0.9849, 0.02101, 0.9849, 0.02101, 0.8706, 0.1352, 0.8706, 0.1352, 0.9849, 0.02101, 0.9849, 0.02101, 0.8706, 0.1352, 0.8706, 0.1352, 0.9849, 0.02101, 0.9849, 0.02101, 0.8706, 0.1352, 0.8706, 0.1352, 0.9849, 0.02101, 0.9849, 0.02101, 0.8706, 0.1352, 0.8706, 0.1352, 0.9849, 0.02101, 0.9849, 0.02101, 0.8706, 0.1352, 0.8706, 0.1352, 0.9849, 0.02101, 0.9849, 0.07813, 0.9849, 0.08927, 0.9838, 0.09998, 0.9805, 0.1099, 0.9752, 0.1185, 0.9681, 0.1256, 0.9595, 0.1309, 0.9496, 0.1341, 0.9389, 0.1352, 0.9277, 0.1341, 0.9166, 0.1309, 0.9059, 0.1256, 0.896, 0.1185, 0.8873, 0.1099, 0.8802, 0.09998, 0.875, 0.08927, 0.8717, 0.07812, 0.8706, 0.06698, 0.8717, 0.05627, 0.875, 0.04639, 0.8802, 0.03774, 0.8873, 0.03063, 0.896, 0.02536, 0.9059, 0.02211, 0.9166, 0.02101, 0.9277, 0.02211, 0.9389, 0.02536, 0.9496, 0.03063, 0.9595, 0.03774, 0.9681, 0.04639, 0.9752, 0.05627, 0.9805, 0.06698, 0.9838, 0.02101, 0.8706, 0.1352, 0.8706, 0.1352, 0.9849, 0.02101, 0.9849, 0.02101, 0.8706, 0.1352, 0.8706, 0.1352, 0.9849, 0.02101, 0.9849, 0.07813, 0.9849, 0.08927, 0.9838, 0.09998, 0.9805, 0.1099, 0.9752, 0.1185, 0.9681, 0.1256, 0.9595, 0.1309, 0.9496, 0.1341, 0.9389, 0.1352, 0.9277, 0.1341, 0.9166, 0.1309, 0.9059, 0.1256, 0.896, 0.1185, 0.8873, 0.1099, 0.8802, 0.09998, 0.875, 0.08927, 0.8717, 0.07812, 0.8706, 0.06698, 0.8717, 0.05627, 0.875, 0.04639, 0.8802, 0.03774, 0.8873, 0.03063, 0.896, 0.02536, 0.9059, 0.02211, 0.9166, 0.02101, 0.9277, 0.02211, 0.9389, 0.02536, 0.9496, 0.03063, 0.9595, 0.03774, 0.9681, 0.04639, 0.9752, 0.05627, 0.9805, 0.06698, 0.9838])
me_cylinder_005.use_remesh_preserve_volume = False
me_cylinder_005.use_remesh_preserve_attributes = False
me_cylinder_005.use_mirror_vertex_groups = False
me_cylinder_005.update()
me_cylinder_004 = bpy.data.meshes.new('Cylinder.004')
me_cylinder_004.from_pydata([(1.178, 0.2343, -1.0), (-1.178, -0.2343, -1.0), (-1.11, -0.4596, -1.0), (-0.9987, -0.6673, -1.0), (-0.8493, -0.8493, -1.0), (-0.6673, -0.9987, -1.0), (-0.4596, -1.11, -1.0), (-0.2343, -1.178, -1.0), (-1.192e-06, -1.201, -1.0), (0.2343, -1.178, -1.0), (-0.1792, -0.9009, -1.0), (-0.3515, -0.8486, -1.0), (-0.5103, -0.7637, -1.0), (-0.6495, -0.6495, -1.0), (-0.7637, -0.5103, -1.0), (-0.8486, -0.3515, -1.0), (-0.9009, -0.1792, -1.0), (1.201, -1.192e-06, -1.0), (1.192e-06, 1.201, -1.0), (-0.2343, 1.178, -1.0), (-0.4596, 1.11, -1.0), (-0.6673, 0.9987, -1.0), (-0.8493, 0.8493, -1.0), (-0.9987, 0.6673, -1.0), (-1.11, 0.4596, -1.0), (-1.178, 0.2343, -1.0), (-1.201, 4.768e-07, -1.0), (-0.9185, 3.261e-07, -1.0), (-0.9009, 0.1792, -1.0), (-0.8486, 0.3515, -1.0), (-0.7637, 0.5103, -1.0), (-0.6495, 0.6495, -1.0), (-0.5103, 0.7637, -1.0), (-0.3515, 0.8486, -1.0), (-0.1792, 0.9009, -1.0), (8.72e-07, 0.9185, -1.0), (1.11, 0.4596, -1.0), (0.9987, 0.6673, -1.0), (0.8493, 0.8493, -1.0), (0.6673, 0.9987, -1.0), (0.4596, 1.11, -1.0), (0.2343, 1.178, -1.0), (0.1792, 0.9009, -1.0), (0.3515, 0.8486, -1.0), (0.5103, 0.7637, -1.0), (0.6495, 0.6495, -1.0), (0.7637, 0.5103, -1.0), (0.8486, 0.3515, -1.0), (0.9009, 0.1792, -1.0), (0.9185, -8.784e-07, -1.0), (0.4596, -1.11, -1.0), (0.6673, -0.9987, -1.0), (0.8493, -0.8493, -1.0), (0.9987, -0.6673, -1.0), (1.11, -0.4596, -1.0), (1.178, -0.2343, -1.0), (0.9009, -0.1792, -1.0), (0.8486, -0.3515, -1.0), (0.7637, -0.5103, -1.0), (0.6495, -0.6495, -1.0), (0.5103, -0.7637, -1.0), (0.3515, -0.8486, -1.0), (0.1792, -0.9009, -1.0), (-8.799e-07, -0.9185, -1.0), (1.178, 0.2343, 0.1969), (-1.178, -0.2343, 0.1969), (-1.11, -0.4596, 0.1969), (-0.9987, -0.6673, 0.1969), (-0.8493, -0.8493, 0.1969), (-0.6673, -0.9987, 0.1969), (-0.4596, -1.11, 0.1969), (-0.2343, -1.178, 0.1969), (-1.192e-06, -1.201, 0.1969), (0.2343, -1.178, 0.1969), (-0.1792, -0.9009, 0.1969), (-0.3515, -0.8486, 0.1969), (-0.5103, -0.7637, 0.1969), (-0.6495, -0.6495, 0.1969), (-0.7637, -0.5103, 0.1969), (-0.8486, -0.3515, 0.1969), (-0.9009, -0.1792, 0.1969), (1.201, -1.192e-06, 0.1969), (1.192e-06, 1.201, 0.1969), (-0.2343, 1.178, 0.1969), (-0.4596, 1.11, 0.1969), (-0.6673, 0.9987, 0.1969), (-0.8493, 0.8493, 0.1969), (-0.9987, 0.6673, 0.1969), (-1.11, 0.4596, 0.1969), (-1.178, 0.2343, 0.1969), (-1.201, 4.768e-07, 0.1969), (-0.9185, 3.261e-07, 0.1969), (-0.9009, 0.1792, 0.1969), (-0.8486, 0.3515, 0.1969), (-0.7637, 0.5103, 0.1969), (-0.6495, 0.6495, 0.1969), (-0.5103, 0.7637, 0.1969), (-0.3515, 0.8486, 0.1969), (-0.1792, 0.9009, 0.1969), (8.72e-07, 0.9185, 0.1969), (1.11, 0.4596, 0.1969), (0.9987, 0.6673, 0.1969), (0.8493, 0.8493, 0.1969), (0.6673, 0.9987, 0.1969), (0.4596, 1.11, 0.1969), (0.2343, 1.178, 0.1969), (0.1792, 0.9009, 0.1969), (0.3515, 0.8486, 0.1969), (0.5103, 0.7637, 0.1969), (0.6495, 0.6495, 0.1969), (0.7637, 0.5103, 0.1969), (0.8486, 0.3515, 0.1969), (0.9009, 0.1792, 0.1969), (0.9185, -8.784e-07, 0.1969), (0.4596, -1.11, 0.1969), (0.6673, -0.9987, 0.1969), (0.8493, -0.8493, 0.1969), (0.9987, -0.6673, 0.1969), (1.11, -0.4596, 0.1969), (1.178, -0.2343, 0.1969), (0.9009, -0.1792, 0.1969), (0.8486, -0.3515, 0.1969), (0.7637, -0.5103, 0.1969), (0.6495, -0.6495, 0.1969), (0.5103, -0.7637, 0.1969), (0.3515, -0.8486, 0.1969), (0.1792, -0.9009, 0.1969), (-8.799e-07, -0.9185, 0.1969)], [], [(16, 1, 26, 27), (15, 14, 3, 2), (12, 5, 4, 13), (10, 7, 6, 11), (34, 19, 18, 35), (33, 32, 21, 20), (30, 23, 22, 31), (28, 25, 24, 29), (48, 0, 17, 49), (47, 46, 37, 36), (44, 39, 38, 45), (42, 41, 40, 43), (62, 9, 8, 63), (61, 60, 51, 50), (58, 53, 52, 59), (56, 55, 54, 57), (14, 15, 16, 27, 28, 29, 30, 31, 32, 33, 34, 35, 42, 43, 44, 45, 46, 47, 48, 49, 56, 57, 58, 59, 60, 61, 62, 63, 10, 11, 12, 13), (80, 91, 90, 65), (79, 66, 67, 78), (76, 77, 68, 69), (74, 75, 70, 71), (98, 99, 82, 83), (97, 84, 85, 96), (94, 95, 86, 87), (92, 93, 88, 89), (112, 113, 81, 64), (111, 100, 101, 110), (108, 109, 102, 103), (106, 107, 104, 105), (126, 127, 72, 73), (125, 114, 115, 124), (122, 123, 116, 117), (120, 121, 118, 119), (78, 77, 76, 75, 74, 127, 126, 125, 124, 123, 122, 121, 120, 113, 112, 111, 110, 109, 108, 107, 106, 99, 98, 97, 96, 95, 94, 93, 92, 91, 80, 79), (48, 47, 111, 112), (8, 72, 127, 63), (21, 32, 96, 85), (46, 45, 109, 110), (9, 73, 72, 8), (44, 43, 107, 108), (62, 126, 73, 9), (30, 94, 87, 23), (42, 35, 99, 106), (23, 87, 86, 22), (34, 33, 97, 98), (61, 50, 114, 125), (22, 86, 95, 31), (16, 80, 65, 1), (32, 31, 95, 96), (50, 51, 115, 114), (17, 81, 113, 49), (51, 60, 124, 115), (28, 92, 89, 25), (0, 64, 81, 17), (25, 89, 88, 24), (48, 112, 64, 0), (58, 122, 117, 53), (24, 88, 93, 29), (15, 2, 66, 79), (53, 117, 116, 52), (2, 3, 67, 66), (52, 116, 123, 59), (1, 65, 90, 26), (3, 14, 78, 67), (26, 90, 91, 27), (56, 120, 119, 55), (12, 76, 69, 5), (55, 119, 118, 54), (5, 69, 68, 4), (54, 118, 121, 57), (47, 36, 100, 111), (4, 68, 77, 13), (36, 37, 101, 100), (12, 11, 75, 76), (37, 46, 110, 101), (10, 74, 71, 7), (14, 13, 77, 78), (7, 71, 70, 6), (16, 15, 79, 80), (44, 108, 103, 39), (6, 70, 75, 11), (28, 27, 91, 92), (39, 103, 102, 38), (30, 29, 93, 94), (38, 102, 109, 45), (34, 98, 83, 19), (10, 63, 127, 74), (19, 83, 82, 18), (62, 61, 125, 126), (42, 106, 105, 41), (18, 82, 99, 35), (60, 59, 123, 124), (41, 105, 104, 40), (58, 57, 121, 122), (40, 104, 107, 43), (33, 20, 84, 97), (56, 49, 113, 120), (20, 21, 85, 84)])
_uv = me_cylinder_004.uv_layers.new(name='UVMap')
_uv.uv.foreach_set('vector', [0.007651, 0.8963, 0.1017, 0.8963, 0.1017, 0.9904, 0.007651, 0.9904, 0.007651, 0.8963, 0.1017, 0.8963, 0.1017, 0.9904, 0.007651, 0.9904, 0.007651, 0.8963, 0.1017, 0.8963, 0.1017, 0.9904, 0.007651, 0.9904, 0.007651, 0.8963, 0.1017, 0.8963, 0.1017, 0.9904, 0.007651, 0.9904, 0.007651, 0.8963, 0.1017, 0.8963, 0.1017, 0.9904, 0.007651, 0.9904, 0.007651, 0.8963, 0.1017, 0.8963, 0.1017, 0.9904, 0.007651, 0.9904, 0.007651, 0.8963, 0.1017, 0.8963, 0.1017, 0.9904, 0.007651, 0.9904, 0.007651, 0.8963, 0.1017, 0.8963, 0.1017, 0.9904, 0.007651, 0.9904, 0.007651, 0.8963, 0.1017, 0.8963, 0.1017, 0.9904, 0.007651, 0.9904, 0.007651, 0.8963, 0.1017, 0.8963, 0.1017, 0.9904, 0.007651, 0.9904, 0.007651, 0.8963, 0.1017, 0.8963, 0.1017, 0.9904, 0.007651, 0.9904, 0.007651, 0.8963, 0.1017, 0.8963, 0.1017, 0.9904, 0.007651, 0.9904, 0.007651, 0.8963, 0.1017, 0.8963, 0.1017, 0.9904, 0.007651, 0.9904, 0.007651, 0.8963, 0.1017, 0.8963, 0.1017, 0.9904, 0.007651, 0.9904, 0.007651, 0.8963, 0.1017, 0.8963, 0.1017, 0.9904, 0.007651, 0.9904, 0.007651, 0.8963, 0.1017, 0.8963, 0.1017, 0.9904, 0.007651, 0.9904, 0.05469, 0.9904, 0.06386, 0.9895, 0.07269, 0.9868, 0.08082, 0.9825, 0.08795, 0.9766, 0.0938, 0.9695, 0.09814, 0.9614, 0.1008, 0.9525, 0.1017, 0.9434, 0.1008, 0.9342, 0.09814, 0.9254, 0.0938, 0.9172, 0.08795, 0.9101, 0.08082, 0.9043, 0.07269, 0.8999, 0.06386, 0.8972, 0.05469, 0.8963, 0.04551, 0.8972, 0.03669, 0.8999, 0.02856, 0.9043, 0.02143, 0.9101, 0.01558, 0.9172, 0.01123, 0.9254, 0.008555, 0.9342, 0.007651, 0.9434, 0.008555, 0.9525, 0.01123, 0.9614, 0.01558, 0.9695, 0.02143, 0.9766, 0.02856, 0.9825, 0.03669, 0.9868, 0.04551, 0.9895, 0.007651, 0.8963, 0.1017, 0.8963, 0.1017, 0.9904, 0.007651, 0.9904, 0.007651, 0.8963, 0.1017, 0.8963, 0.1017, 0.9904, 0.007651, 0.9904, 0.007651, 0.8963, 0.1017, 0.8963, 0.1017, 0.9904, 0.007651, 0.9904, 0.007651, 0.8963, 0.1017, 0.8963, 0.1017, 0.9904, 0.007651, 0.9904, 0.007651, 0.8963, 0.1017, 0.8963, 0.1017, 0.9904, 0.007651, 0.9904, 0.007651, 0.8963, 0.1017, 0.8963, 0.1017, 0.9904, 0.007651, 0.9904, 0.007651, 0.8963, 0.1017, 0.8963, 0.1017, 0.9904, 0.007651, 0.9904, 0.007651, 0.8963, 0.1017, 0.8963, 0.1017, 0.9904, 0.007651, 0.9904, 0.007651, 0.8963, 0.1017, 0.8963, 0.1017, 0.9904, 0.007651, 0.9904, 0.007651, 0.8963, 0.1017, 0.8963, 0.1017, 0.9904, 0.007651, 0.9904, 0.007651, 0.8963, 0.1017, 0.8963, 0.1017, 0.9904, 0.007651, 0.9904, 0.007651, 0.8963, 0.1017, 0.8963, 0.1017, 0.9904, 0.007651, 0.9904, 0.007651, 0.8963, 0.1017, 0.8963, 0.1017, 0.9904, 0.007651, 0.9904, 0.007651, 0.8963, 0.1017, 0.8963, 0.1017, 0.9904, 0.007651, 0.9904, 0.007651, 0.8963, 0.1017, 0.8963, 0.1017, 0.9904, 0.007651, 0.9904, 0.007651, 0.8963, 0.1017, 0.8963, 0.1017, 0.9904, 0.007651, 0.9904, 0.05469, 0.9904, 0.06386, 0.9895, 0.07269, 0.9868, 0.08082, 0.9825, 0.08795, 0.9766, 0.0938, 0.9695, 0.09814, 0.9614, 0.1008, 0.9525, 0.1017, 0.9434, 0.1008, 0.9342, 0.09814, 0.9254, 0.0938, 0.9172, 0.08795, 0.9101, 0.08082, 0.9043, 0.07269, 0.8999, 0.06386, 0.8972, 0.05469, 0.8963, 0.04551, 0.8972, 0.03669, 0.8999, 0.02856, 0.9043, 0.02143, 0.9101, 0.01558, 0.9172, 0.01123, 0.9254, 0.008555, 0.9342, 0.007651, 0.9434, 0.008555, 0.9525, 0.01123, 0.9614, 0.01558, 0.9695, 0.02143, 0.9766, 0.02856, 0.9825, 0.03669, 0.9868, 0.04551, 0.9895, 0.007651, 0.8963, 0.1017, 0.8963, 0.1017, 0.9904, 0.007651, 0.9904, 0.007651, 0.8963, 0.1017, 0.8963, 0.1017, 0.9904, 0.007651, 0.9904, 0.007651, 0.8963, 0.1017, 0.8963, 0.1017, 0.9904, 0.007651, 0.9904, 0.007651, 0.8963, 0.1017, 0.8963, 0.1017, 0.9904, 0.007651, 0.9904, 0.007651, 0.8963, 0.1017, 0.8963, 0.1017, 0.9904, 0.007651, 0.9904, 0.007651, 0.8963, 0.1017, 0.8963, 0.1017, 0.9904, 0.007651, 0.9904, 0.007651, 0.8963, 0.1017, 0.8963, 0.1017, 0.9904, 0.007651, 0.9904, 0.007651, 0.8963, 0.1017, 0.8963, 0.1017, 0.9904, 0.007651, 0.9904, 0.007651, 0.8963, 0.1017, 0.8963, 0.1017, 0.9904, 0.007651, 0.9904, 0.007651, 0.8963, 0.1017, 0.8963, 0.1017, 0.9904, 0.007651, 0.9904, 0.007651, 0.8963, 0.1017, 0.8963, 0.1017, 0.9904, 0.007651, 0.9904, 0.007651, 0.8963, 0.1017, 0.8963, 0.1017, 0.9904, 0.007651, 0.9904, 0.007651, 0.8963, 0.1017, 0.8963, 0.1017, 0.9904, 0.007651, 0.9904, 0.007651, 0.8963, 0.1017, 0.8963, 0.1017, 0.9904, 0.007651, 0.9904, 0.007651, 0.8963, 0.1017, 0.8963, 0.1017, 0.9904, 0.007651, 0.9904, 0.007651, 0.8963, 0.1017, 0.8963, 0.1017, 0.9904, 0.007651, 0.9904, 0.007651, 0.8963, 0.1017, 0.8963, 0.1017, 0.9904, 0.007651, 0.9904, 0.007651, 0.8963, 0.1017, 0.8963, 0.1017, 0.9904, 0.007651, 0.9904, 0.007651, 0.8963, 0.1017, 0.8963, 0.1017, 0.9904, 0.007651, 0.9904, 0.007651, 0.8963, 0.1017, 0.8963, 0.1017, 0.9904, 0.007651, 0.9904, 0.007651, 0.8963, 0.1017, 0.8963, 0.1017, 0.9904, 0.007651, 0.9904, 0.007651, 0.8963, 0.1017, 0.8963, 0.1017, 0.9904, 0.007651, 0.9904, 0.007651, 0.8963, 0.1017, 0.8963, 0.1017, 0.9904, 0.007651, 0.9904, 0.007651, 0.8963, 0.1017, 0.8963, 0.1017, 0.9904, 0.007651, 0.9904, 0.007651, 0.8963, 0.1017, 0.8963, 0.1017, 0.9904, 0.007651, 0.9904, 0.007651, 0.8963, 0.1017, 0.8963, 0.1017, 0.9904, 0.007651, 0.9904, 0.007651, 0.8963, 0.1017, 0.8963, 0.1017, 0.9904, 0.007651, 0.9904, 0.007651, 0.8963, 0.1017, 0.8963, 0.1017, 0.9904, 0.007651, 0.9904, 0.007651, 0.8963, 0.1017, 0.8963, 0.1017, 0.9904, 0.007651, 0.9904, 0.007651, 0.8963, 0.1017, 0.8963, 0.1017, 0.9904, 0.007651, 0.9904, 0.007651, 0.8963, 0.1017, 0.8963, 0.1017, 0.9904, 0.007651, 0.9904, 0.007651, 0.8963, 0.1017, 0.8963, 0.1017, 0.9904, 0.007651, 0.9904, 0.007651, 0.8963, 0.1017, 0.8963, 0.1017, 0.9904, 0.007651, 0.9904, 0.007651, 0.8963, 0.1017, 0.8963, 0.1017, 0.9904, 0.007651, 0.9904, 0.007651, 0.8963, 0.1017, 0.8963, 0.1017, 0.9904, 0.007651, 0.9904, 0.007651, 0.8963, 0.1017, 0.8963, 0.1017, 0.9904, 0.007651, 0.9904, 0.007651, 0.8963, 0.1017, 0.8963, 0.1017, 0.9904, 0.007651, 0.9904, 0.007651, 0.8963, 0.1017, 0.8963, 0.1017, 0.9904, 0.007651, 0.9904, 0.007651, 0.8963, 0.1017, 0.8963, 0.1017, 0.9904, 0.007651, 0.9904, 0.007651, 0.8963, 0.1017, 0.8963, 0.1017, 0.9904, 0.007651, 0.9904, 0.007651, 0.8963, 0.1017, 0.8963, 0.1017, 0.9904, 0.007651, 0.9904, 0.007651, 0.8963, 0.1017, 0.8963, 0.1017, 0.9904, 0.007651, 0.9904, 0.007651, 0.8963, 0.1017, 0.8963, 0.1017, 0.9904, 0.007651, 0.9904, 0.007651, 0.8963, 0.1017, 0.8963, 0.1017, 0.9904, 0.007651, 0.9904, 0.007651, 0.8963, 0.1017, 0.8963, 0.1017, 0.9904, 0.007651, 0.9904, 0.007651, 0.8963, 0.1017, 0.8963, 0.1017, 0.9904, 0.007651, 0.9904, 0.007651, 0.8963, 0.1017, 0.8963, 0.1017, 0.9904, 0.007651, 0.9904, 0.007651, 0.8963, 0.1017, 0.8963, 0.1017, 0.9904, 0.007651, 0.9904, 0.007651, 0.8963, 0.1017, 0.8963, 0.1017, 0.9904, 0.007651, 0.9904, 0.007651, 0.8963, 0.1017, 0.8963, 0.1017, 0.9904, 0.007651, 0.9904, 0.007651, 0.8963, 0.1017, 0.8963, 0.1017, 0.9904, 0.007651, 0.9904, 0.007651, 0.8963, 0.1017, 0.8963, 0.1017, 0.9904, 0.007651, 0.9904, 0.007651, 0.8963, 0.1017, 0.8963, 0.1017, 0.9904, 0.007651, 0.9904, 0.007651, 0.8963, 0.1017, 0.8963, 0.1017, 0.9904, 0.007651, 0.9904, 0.007651, 0.8963, 0.1017, 0.8963, 0.1017, 0.9904, 0.007651, 0.9904, 0.007651, 0.8963, 0.1017, 0.8963, 0.1017, 0.9904, 0.007651, 0.9904, 0.007651, 0.8963, 0.1017, 0.8963, 0.1017, 0.9904, 0.007651, 0.9904, 0.007651, 0.8963, 0.1017, 0.8963, 0.1017, 0.9904, 0.007651, 0.9904, 0.007651, 0.8963, 0.1017, 0.8963, 0.1017, 0.9904, 0.007651, 0.9904, 0.007651, 0.8963, 0.1017, 0.8963, 0.1017, 0.9904, 0.007651, 0.9904, 0.007651, 0.8963, 0.1017, 0.8963, 0.1017, 0.9904, 0.007651, 0.9904, 0.007651, 0.8963, 0.1017, 0.8963, 0.1017, 0.9904, 0.007651, 0.9904, 0.007651, 0.8963, 0.1017, 0.8963, 0.1017, 0.9904, 0.007651, 0.9904, 0.007651, 0.8963, 0.1017, 0.8963, 0.1017, 0.9904, 0.007651, 0.9904])
me_cylinder_004.use_remesh_preserve_volume = False
me_cylinder_004.use_remesh_preserve_attributes = False
me_cylinder_004.use_mirror_vertex_groups = False
me_cylinder_004.update()
me_cylinder_003 = bpy.data.meshes.new('Cylinder.003')
me_cylinder_003.from_pydata([(-0.0451, 1.277, 0.04707), (-0.4471, 1.197, 0.04707), (-0.9341, 0.8728, 0.04598), (-1.164, 0.5289, 0.04598), (0.0, 1.0, 0.0), (-0.3827, 0.9239, 0.0), (-0.7071, 0.7071, 0.0), (-0.9239, 0.3827, 0.0), (0.3827, 0.9239, 0.0), (-0.3827, -0.9239, 0.0), (-0.7071, -0.7071, 0.0), (-0.9239, -0.3827, 0.0), (-1.0, 1.192e-08, 0.0), (0.7071, 0.7071, 0.0), (0.9239, 0.3827, 0.0), (1.0, 0.0, 0.0), (0.5337, 1.161, 0.04939), (0.868, 0.9373, 0.04939), (1.196, 0.4519, 0.04418), (1.278, 0.0403, 0.04418), (0.05848, -1.275, 0.05512), (0.4338, -1.2, 0.05512), (0.9405, -0.8632, 0.05279), (1.157, -0.5385, 0.05279), (0.0, -1.0, 0.0), (-0.5246, -1.167, 0.04293), (-0.8771, -0.9312, 0.04293), (-1.197, -0.4495, 0.04562), (-1.278, -0.04269, 0.04562), (0.3827, -0.9239, 0.0), (0.7071, -0.7071, 0.0), (0.9239, -0.3827, 0.0), (-0.0451, 1.277, 0.2889), (-0.4471, 1.197, 0.2889), (-0.9341, 0.8728, 0.29), (-1.164, 0.5289, 0.29), (0.0, 1.0, 0.3359), (-0.3827, 0.9239, 0.3359), (-0.7071, 0.7071, 0.3359), (-0.9239, 0.3827, 0.3359), (0.3827, 0.9239, 0.3359), (-0.3827, -0.9239, 0.3359), (-0.7071, -0.7071, 0.3359), (-0.9239, -0.3827, 0.3359), (-1.0, 1.192e-08, 0.3359), (0.7071, 0.7071, 0.3359), (0.9239, 0.3827, 0.3359), (1.0, 0.0, 0.3359), (0.5337, 1.161, 0.2865), (0.868, 0.9373, 0.2865), (1.196, 0.4519, 0.2918), (1.278, 0.0403, 0.2918), (0.05848, -1.275, 0.2808), (0.4338, -1.2, 0.2808), (0.9405, -0.8632, 0.2831), (1.157, -0.5385, 0.2831), (0.0, -1.0, 0.3359), (-0.5246, -1.167, 0.293), (-0.8771, -0.9312, 0.293), (-1.197, -0.4495, 0.2903), (-1.278, -0.04269, 0.2903), (0.3827, -0.9239, 0.3359), (0.7071, -0.7071, 0.3359), (0.9239, -0.3827, 0.3359)], [], [(11, 27, 28, 12), (10, 9, 25, 26), (29, 21, 20, 24), (30, 31, 23, 22), (14, 18, 19, 15), (13, 8, 16, 17), (5, 1, 0, 4), (6, 7, 3, 2), (12, 7, 6, 5, 4, 8, 13, 14, 15, 31, 30, 29, 24, 9, 10, 11), (43, 44, 60, 59), (42, 58, 57, 41), (61, 56, 52, 53), (62, 54, 55, 63), (46, 47, 51, 50), (45, 49, 48, 40), (37, 36, 32, 33), (38, 34, 35, 39), (44, 43, 42, 41, 56, 61, 62, 63, 47, 46, 45, 40, 36, 37, 38, 39), (9, 41, 57, 25), (7, 39, 35, 3), (19, 51, 47, 15), (10, 42, 43, 11), (6, 38, 37, 5), (17, 49, 45, 13), (29, 61, 53, 21), (12, 44, 39, 7), (16, 48, 49, 17), (21, 53, 52, 20), (4, 36, 40, 8), (8, 40, 48, 16), (20, 52, 56, 24), (15, 47, 63, 31), (24, 56, 41, 9), (13, 45, 46, 14), (22, 54, 62, 30), (11, 43, 59, 27), (5, 37, 33, 1), (23, 55, 54, 22), (27, 59, 60, 28), (1, 33, 32, 0), (31, 63, 55, 23), (28, 60, 44, 12), (0, 32, 36, 4), (30, 62, 61, 29), (26, 58, 42, 10), (2, 34, 38, 6), (14, 46, 50, 18), (25, 57, 58, 26), (3, 35, 34, 2), (18, 50, 51, 19)])
_uv = me_cylinder_003.uv_layers.new(name='UVMap')
_uv.uv.foreach_set('vector', [0.01428, 0.86, 0.1381, 0.86, 0.1381, 0.9838, 0.01428, 0.9838, 0.01428, 0.86, 0.1381, 0.86, 0.1381, 0.9838, 0.01428, 0.9838, 0.01428, 0.86, 0.1381, 0.86, 0.1381, 0.9838, 0.01428, 0.9838, 0.01428, 0.86, 0.1381, 0.86, 0.1381, 0.9838, 0.01428, 0.9838, 0.01428, 0.86, 0.1381, 0.86, 0.1381, 0.9838, 0.01428, 0.9838, 0.01428, 0.86, 0.1381, 0.86, 0.1381, 0.9838, 0.01428, 0.9838, 0.01428, 0.86, 0.1381, 0.86, 0.1381, 0.9838, 0.01428, 0.9838, 0.01428, 0.86, 0.1381, 0.86, 0.1381, 0.9838, 0.01428, 0.9838, 0.07617, 0.9838, 0.09986, 0.9791, 0.1199, 0.9656, 0.1334, 0.9456, 0.1381, 0.9219, 0.1334, 0.8982, 0.1199, 0.8781, 0.09986, 0.8647, 0.07617, 0.86, 0.05249, 0.8647, 0.03241, 0.8781, 0.01899, 0.8982, 0.01428, 0.9219, 0.01899, 0.9456, 0.03241, 0.9656, 0.05249, 0.9791, 0.01428, 0.86, 0.1381, 0.86, 0.1381, 0.9838, 0.01428, 0.9838, 0.01428, 0.86, 0.1381, 0.86, 0.1381, 0.9838, 0.01428, 0.9838, 0.01428, 0.86, 0.1381, 0.86, 0.1381, 0.9838, 0.01428, 0.9838, 0.01428, 0.86, 0.1381, 0.86, 0.1381, 0.9838, 0.01428, 0.9838, 0.01428, 0.86, 0.1381, 0.86, 0.1381, 0.9838, 0.01428, 0.9838, 0.01428, 0.86, 0.1381, 0.86, 0.1381, 0.9838, 0.01428, 0.9838, 0.01428, 0.86, 0.1381, 0.86, 0.1381, 0.9838, 0.01428, 0.9838, 0.01428, 0.86, 0.1381, 0.86, 0.1381, 0.9838, 0.01428, 0.9838, 0.07617, 0.9838, 0.09986, 0.9791, 0.1199, 0.9656, 0.1334, 0.9456, 0.1381, 0.9219, 0.1334, 0.8982, 0.1199, 0.8781, 0.09986, 0.8647, 0.07617, 0.86, 0.05249, 0.8647, 0.03241, 0.8781, 0.01899, 0.8982, 0.01428, 0.9219, 0.01899, 0.9456, 0.03241, 0.9656, 0.05249, 0.9791, 0.01428, 0.86, 0.1381, 0.86, 0.1381, 0.9838, 0.01428, 0.9838, 0.01428, 0.86, 0.1381, 0.86, 0.1381, 0.9838, 0.01428, 0.9838, 0.01428, 0.86, 0.1381, 0.86, 0.1381, 0.9838, 0.01428, 0.9838, 0.01428, 0.86, 0.1381, 0.86, 0.1381, 0.9838, 0.01428, 0.9838, 0.01428, 0.86, 0.1381, 0.86, 0.1381, 0.9838, 0.01428, 0.9838, 0.01428, 0.86, 0.1381, 0.86, 0.1381, 0.9838, 0.01428, 0.9838, 0.01428, 0.86, 0.1381, 0.86, 0.1381, 0.9838, 0.01428, 0.9838, 0.01428, 0.86, 0.1381, 0.86, 0.1381, 0.9838, 0.01428, 0.9838, 0.01428, 0.86, 0.1381, 0.86, 0.1381, 0.9838, 0.01428, 0.9838, 0.01428, 0.86, 0.1381, 0.86, 0.1381, 0.9838, 0.01428, 0.9838, 0.01428, 0.86, 0.1381, 0.86, 0.1381, 0.9838, 0.01428, 0.9838, 0.01428, 0.86, 0.1381, 0.86, 0.1381, 0.9838, 0.01428, 0.9838, 0.01428, 0.86, 0.1381, 0.86, 0.1381, 0.9838, 0.01428, 0.9838, 0.01428, 0.86, 0.1381, 0.86, 0.1381, 0.9838, 0.01428, 0.9838, 0.01428, 0.86, 0.1381, 0.86, 0.1381, 0.9838, 0.01428, 0.9838, 0.01428, 0.86, 0.1381, 0.86, 0.1381, 0.9838, 0.01428, 0.9838, 0.01428, 0.86, 0.1381, 0.86, 0.1381, 0.9838, 0.01428, 0.9838, 0.01428, 0.86, 0.1381, 0.86, 0.1381, 0.9838, 0.01428, 0.9838, 0.01428, 0.86, 0.1381, 0.86, 0.1381, 0.9838, 0.01428, 0.9838, 0.01428, 0.86, 0.1381, 0.86, 0.1381, 0.9838, 0.01428, 0.9838, 0.01428, 0.86, 0.1381, 0.86, 0.1381, 0.9838, 0.01428, 0.9838, 0.01428, 0.86, 0.1381, 0.86, 0.1381, 0.9838, 0.01428, 0.9838, 0.01428, 0.86, 0.1381, 0.86, 0.1381, 0.9838, 0.01428, 0.9838, 0.01428, 0.86, 0.1381, 0.86, 0.1381, 0.9838, 0.01428, 0.9838, 0.01428, 0.86, 0.1381, 0.86, 0.1381, 0.9838, 0.01428, 0.9838, 0.01428, 0.86, 0.1381, 0.86, 0.1381, 0.9838, 0.01428, 0.9838, 0.01428, 0.86, 0.1381, 0.86, 0.1381, 0.9838, 0.01428, 0.9838, 0.01428, 0.86, 0.1381, 0.86, 0.1381, 0.9838, 0.01428, 0.9838, 0.01428, 0.86, 0.1381, 0.86, 0.1381, 0.9838, 0.01428, 0.9838, 0.01428, 0.86, 0.1381, 0.86, 0.1381, 0.9838, 0.01428, 0.9838, 0.01428, 0.86, 0.1381, 0.86, 0.1381, 0.9838, 0.01428, 0.9838, 0.01428, 0.86, 0.1381, 0.86, 0.1381, 0.9838, 0.01428, 0.9838])
me_cylinder_003.use_remesh_preserve_volume = False
me_cylinder_003.use_remesh_preserve_attributes = False
me_cylinder_003.use_mirror_vertex_groups = False
me_cylinder_003.update()
me_cylinder = bpy.data.meshes.new('Cylinder')
me_cylinder.from_pydata([(1.178, 0.2343, -1.0), (-1.178, -0.2343, -1.0), (-1.11, -0.4596, -1.0), (-0.9987, -0.6673, -1.0), (-0.8493, -0.8493, -1.0), (-0.6673, -0.9987, -1.0), (-0.4596, -1.11, -1.0), (-0.2343, -1.178, -1.0), (-1.192e-06, -1.201, -1.0), (0.2343, -1.178, -1.0), (-0.1792, -0.9009, -1.0), (-0.3515, -0.8486, -1.0), (-0.5103, -0.7637, -1.0), (-0.6495, -0.6495, -1.0), (-0.7637, -0.5103, -1.0), (-0.8486, -0.3515, -1.0), (-0.9009, -0.1792, -1.0), (1.201, -1.192e-06, -1.0), (1.192e-06, 1.201, -1.0), (-0.2343, 1.178, -1.0), (-0.4596, 1.11, -1.0), (-0.6673, 0.9987, -1.0), (-0.8493, 0.8493, -1.0), (-0.9987, 0.6673, -1.0), (-1.11, 0.4596, -1.0), (-1.178, 0.2343, -1.0), (-1.201, 4.768e-07, -1.0), (-0.9185, 3.261e-07, -1.0), (-0.9009, 0.1792, -1.0), (-0.8486, 0.3515, -1.0), (-0.7637, 0.5103, -1.0), (-0.6495, 0.6495, -1.0), (-0.5103, 0.7637, -1.0), (-0.3515, 0.8486, -1.0), (-0.1792, 0.9009, -1.0), (8.72e-07, 0.9185, -1.0), (1.11, 0.4596, -1.0), (0.9987, 0.6673, -1.0), (0.8493, 0.8493, -1.0), (0.6673, 0.9987, -1.0), (0.4596, 1.11, -1.0), (0.2343, 1.178, -1.0), (0.1792, 0.9009, -1.0), (0.3515, 0.8486, -1.0), (0.5103, 0.7637, -1.0), (0.6495, 0.6495, -1.0), (0.7637, 0.5103, -1.0), (0.8486, 0.3515, -1.0), (0.9009, 0.1792, -1.0), (0.9185, -8.784e-07, -1.0), (0.4596, -1.11, -1.0), (0.6673, -0.9987, -1.0), (0.8493, -0.8493, -1.0), (0.9987, -0.6673, -1.0), (1.11, -0.4596, -1.0), (1.178, -0.2343, -1.0), (0.9009, -0.1792, -1.0), (0.8486, -0.3515, -1.0), (0.7637, -0.5103, -1.0), (0.6495, -0.6495, -1.0), (0.5103, -0.7637, -1.0), (0.3515, -0.8486, -1.0), (0.1792, -0.9009, -1.0), (-8.799e-07, -0.9185, -1.0), (1.178, 0.2343, 0.1969), (-1.178, -0.2343, 0.1969), (-1.11, -0.4596, 0.1969), (-0.9987, -0.6673, 0.1969), (-0.8493, -0.8493, 0.1969), (-0.6673, -0.9987, 0.1969), (-0.4596, -1.11, 0.1969), (-0.2343, -1.178, 0.1969), (-1.192e-06, -1.201, 0.1969), (0.2343, -1.178, 0.1969), (-0.1792, -0.9009, 0.1969), (-0.3515, -0.8486, 0.1969), (-0.5103, -0.7637, 0.1969), (-0.6495, -0.6495, 0.1969), (-0.7637, -0.5103, 0.1969), (-0.8486, -0.3515, 0.1969), (-0.9009, -0.1792, 0.1969), (1.201, -1.192e-06, 0.1969), (1.192e-06, 1.201, 0.1969), (-0.2343, 1.178, 0.1969), (-0.4596, 1.11, 0.1969), (-0.6673, 0.9987, 0.1969), (-0.8493, 0.8493, 0.1969), (-0.9987, 0.6673, 0.1969), (-1.11, 0.4596, 0.1969), (-1.178, 0.2343, 0.1969), (-1.201, 4.768e-07, 0.1969), (-0.9185, 3.261e-07, 0.1969), (-0.9009, 0.1792, 0.1969), (-0.8486, 0.3515, 0.1969), (-0.7637, 0.5103, 0.1969), (-0.6495, 0.6495, 0.1969), (-0.5103, 0.7637, 0.1969), (-0.3515, 0.8486, 0.1969), (-0.1792, 0.9009, 0.1969), (8.72e-07, 0.9185, 0.1969), (1.11, 0.4596, 0.1969), (0.9987, 0.6673, 0.1969), (0.8493, 0.8493, 0.1969), (0.6673, 0.9987, 0.1969), (0.4596, 1.11, 0.1969), (0.2343, 1.178, 0.1969), (0.1792, 0.9009, 0.1969), (0.3515, 0.8486, 0.1969), (0.5103, 0.7637, 0.1969), (0.6495, 0.6495, 0.1969), (0.7637, 0.5103, 0.1969), (0.8486, 0.3515, 0.1969), (0.9009, 0.1792, 0.1969), (0.9185, -8.784e-07, 0.1969), (0.4596, -1.11, 0.1969), (0.6673, -0.9987, 0.1969), (0.8493, -0.8493, 0.1969), (0.9987, -0.6673, 0.1969), (1.11, -0.4596, 0.1969), (1.178, -0.2343, 0.1969), (0.9009, -0.1792, 0.1969), (0.8486, -0.3515, 0.1969), (0.7637, -0.5103, 0.1969), (0.6495, -0.6495, 0.1969), (0.5103, -0.7637, 0.1969), (0.3515, -0.8486, 0.1969), (0.1792, -0.9009, 0.1969), (-8.799e-07, -0.9185, 0.1969)], [], [(16, 1, 26, 27), (15, 14, 3, 2), (12, 5, 4, 13), (10, 7, 6, 11), (34, 19, 18, 35), (33, 32, 21, 20), (30, 23, 22, 31), (28, 25, 24, 29), (48, 0, 17, 49), (47, 46, 37, 36), (44, 39, 38, 45), (42, 41, 40, 43), (62, 9, 8, 63), (61, 60, 51, 50), (58, 53, 52, 59), (56, 55, 54, 57), (14, 15, 16, 27, 28, 29, 30, 31, 32, 33, 34, 35, 42, 43, 44, 45, 46, 47, 48, 49, 56, 57, 58, 59, 60, 61, 62, 63, 10, 11, 12, 13), (80, 91, 90, 65), (79, 66, 67, 78), (76, 77, 68, 69), (74, 75, 70, 71), (98, 99, 82, 83), (97, 84, 85, 96), (94, 95, 86, 87), (92, 93, 88, 89), (112, 113, 81, 64), (111, 100, 101, 110), (108, 109, 102, 103), (106, 107, 104, 105), (126, 127, 72, 73), (125, 114, 115, 124), (122, 123, 116, 117), (120, 121, 118, 119), (78, 77, 76, 75, 74, 127, 126, 125, 124, 123, 122, 121, 120, 113, 112, 111, 110, 109, 108, 107, 106, 99, 98, 97, 96, 95, 94, 93, 92, 91, 80, 79), (48, 47, 111, 112), (8, 72, 127, 63), (21, 32, 96, 85), (46, 45, 109, 110), (9, 73, 72, 8), (44, 43, 107, 108), (62, 126, 73, 9), (30, 94, 87, 23), (42, 35, 99, 106), (23, 87, 86, 22), (34, 33, 97, 98), (61, 50, 114, 125), (22, 86, 95, 31), (16, 80, 65, 1), (32, 31, 95, 96), (50, 51, 115, 114), (17, 81, 113, 49), (51, 60, 124, 115), (28, 92, 89, 25), (0, 64, 81, 17), (25, 89, 88, 24), (48, 112, 64, 0), (58, 122, 117, 53), (24, 88, 93, 29), (15, 2, 66, 79), (53, 117, 116, 52), (2, 3, 67, 66), (52, 116, 123, 59), (1, 65, 90, 26), (3, 14, 78, 67), (26, 90, 91, 27), (56, 120, 119, 55), (12, 76, 69, 5), (55, 119, 118, 54), (5, 69, 68, 4), (54, 118, 121, 57), (47, 36, 100, 111), (4, 68, 77, 13), (36, 37, 101, 100), (12, 11, 75, 76), (37, 46, 110, 101), (10, 74, 71, 7), (14, 13, 77, 78), (7, 71, 70, 6), (16, 15, 79, 80), (44, 108, 103, 39), (6, 70, 75, 11), (28, 27, 91, 92), (39, 103, 102, 38), (30, 29, 93, 94), (38, 102, 109, 45), (34, 98, 83, 19), (10, 63, 127, 74), (19, 83, 82, 18), (62, 61, 125, 126), (42, 106, 105, 41), (18, 82, 99, 35), (60, 59, 123, 124), (41, 105, 104, 40), (58, 57, 121, 122), (40, 104, 107, 43), (33, 20, 84, 97), (56, 49, 113, 120), (20, 21, 85, 84)])
_uv = me_cylinder.uv_layers.new(name='UVMap')
_uv.uv.foreach_set('vector', [0.01075, 0.8721, 0.1299, 0.8721, 0.1299, 0.9912, 0.01075, 0.9912, 0.01075, 0.8721, 0.1299, 0.8721, 0.1299, 0.9912, 0.01075, 0.9912, 0.01075, 0.8721, 0.1299, 0.8721, 0.1299, 0.9912, 0.01075, 0.9912, 0.01075, 0.8721, 0.1299, 0.8721, 0.1299, 0.9912, 0.01075, 0.9912, 0.01075, 0.8721, 0.1299, 0.8721, 0.1299, 0.9912, 0.01075, 0.9912, 0.01075, 0.8721, 0.1299, 0.8721, 0.1299, 0.9912, 0.01075, 0.9912, 0.01075, 0.8721, 0.1299, 0.8721, 0.1299, 0.9912, 0.01075, 0.9912, 0.01075, 0.8721, 0.1299, 0.8721, 0.1299, 0.9912, 0.01075, 0.9912, 0.01075, 0.8721, 0.1299, 0.8721, 0.1299, 0.9912, 0.01075, 0.9912, 0.01075, 0.8721, 0.1299, 0.8721, 0.1299, 0.9912, 0.01075, 0.9912, 0.01075, 0.8721, 0.1299, 0.8721, 0.1299, 0.9912, 0.01075, 0.9912, 0.01075, 0.8721, 0.1299, 0.8721, 0.1299, 0.9912, 0.01075, 0.9912, 0.01075, 0.8721, 0.1299, 0.8721, 0.1299, 0.9912, 0.01075, 0.9912, 0.01075, 0.8721, 0.1299, 0.8721, 0.1299, 0.9912, 0.01075, 0.9912, 0.01075, 0.8721, 0.1299, 0.8721, 0.1299, 0.9912, 0.01075, 0.9912, 0.01075, 0.8721, 0.1299, 0.8721, 0.1299, 0.9912, 0.01075, 0.9912, 0.07031, 0.9912, 0.08193, 0.9901, 0.0931, 0.9867, 0.1034, 0.9812, 0.1124, 0.9738, 0.1198, 0.9647, 0.1253, 0.9544, 0.1287, 0.9433, 0.1299, 0.9316, 0.1287, 0.92, 0.1253, 0.9088, 0.1198, 0.8986, 0.1124, 0.8895, 0.1034, 0.8821, 0.0931, 0.8766, 0.08193, 0.8732, 0.07031, 0.8721, 0.05869, 0.8732, 0.04752, 0.8766, 0.03722, 0.8821, 0.0282, 0.8895, 0.02079, 0.8986, 0.01529, 0.9088, 0.0119, 0.92, 0.01075, 0.9316, 0.0119, 0.9433, 0.01529, 0.9544, 0.02079, 0.9647, 0.0282, 0.9738, 0.03722, 0.9812, 0.04752, 0.9867, 0.05869, 0.9901, 0.01075, 0.8721, 0.1299, 0.8721, 0.1299, 0.9912, 0.01075, 0.9912, 0.01075, 0.8721, 0.1299, 0.8721, 0.1299, 0.9912, 0.01075, 0.9912, 0.01075, 0.8721, 0.1299, 0.8721, 0.1299, 0.9912, 0.01075, 0.9912, 0.01075, 0.8721, 0.1299, 0.8721, 0.1299, 0.9912, 0.01075, 0.9912, 0.01075, 0.8721, 0.1299, 0.8721, 0.1299, 0.9912, 0.01075, 0.9912, 0.01075, 0.8721, 0.1299, 0.8721, 0.1299, 0.9912, 0.01075, 0.9912, 0.01075, 0.8721, 0.1299, 0.8721, 0.1299, 0.9912, 0.01075, 0.9912, 0.01075, 0.8721, 0.1299, 0.8721, 0.1299, 0.9912, 0.01075, 0.9912, 0.01075, 0.8721, 0.1299, 0.8721, 0.1299, 0.9912, 0.01075, 0.9912, 0.01075, 0.8721, 0.1299, 0.8721, 0.1299, 0.9912, 0.01075, 0.9912, 0.01075, 0.8721, 0.1299, 0.8721, 0.1299, 0.9912, 0.01075, 0.9912, 0.01075, 0.8721, 0.1299, 0.8721, 0.1299, 0.9912, 0.01075, 0.9912, 0.01075, 0.8721, 0.1299, 0.8721, 0.1299, 0.9912, 0.01075, 0.9912, 0.01075, 0.8721, 0.1299, 0.8721, 0.1299, 0.9912, 0.01075, 0.9912, 0.01075, 0.8721, 0.1299, 0.8721, 0.1299, 0.9912, 0.01075, 0.9912, 0.01075, 0.8721, 0.1299, 0.8721, 0.1299, 0.9912, 0.01075, 0.9912, 0.07031, 0.9912, 0.08193, 0.9901, 0.0931, 0.9867, 0.1034, 0.9812, 0.1124, 0.9738, 0.1198, 0.9647, 0.1253, 0.9544, 0.1287, 0.9433, 0.1299, 0.9316, 0.1287, 0.92, 0.1253, 0.9088, 0.1198, 0.8986, 0.1124, 0.8895, 0.1034, 0.8821, 0.0931, 0.8766, 0.08193, 0.8732, 0.07031, 0.8721, 0.05869, 0.8732, 0.04752, 0.8766, 0.03722, 0.8821, 0.0282, 0.8895, 0.02079, 0.8986, 0.01529, 0.9088, 0.0119, 0.92, 0.01075, 0.9316, 0.0119, 0.9433, 0.01529, 0.9544, 0.02079, 0.9647, 0.0282, 0.9738, 0.03722, 0.9812, 0.04752, 0.9867, 0.05869, 0.9901, 0.01075, 0.8721, 0.1299, 0.8721, 0.1299, 0.9912, 0.01075, 0.9912, 0.01075, 0.8721, 0.1299, 0.8721, 0.1299, 0.9912, 0.01075, 0.9912, 0.01075, 0.8721, 0.1299, 0.8721, 0.1299, 0.9912, 0.01075, 0.9912, 0.01075, 0.8721, 0.1299, 0.8721, 0.1299, 0.9912, 0.01075, 0.9912, 0.01075, 0.8721, 0.1299, 0.8721, 0.1299, 0.9912, 0.01075, 0.9912, 0.01075, 0.8721, 0.1299, 0.8721, 0.1299, 0.9912, 0.01075, 0.9912, 0.01075, 0.8721, 0.1299, 0.8721, 0.1299, 0.9912, 0.01075, 0.9912, 0.01075, 0.8721, 0.1299, 0.8721, 0.1299, 0.9912, 0.01075, 0.9912, 0.01075, 0.8721, 0.1299, 0.8721, 0.1299, 0.9912, 0.01075, 0.9912, 0.01075, 0.8721, 0.1299, 0.8721, 0.1299, 0.9912, 0.01075, 0.9912, 0.01075, 0.8721, 0.1299, 0.8721, 0.1299, 0.9912, 0.01075, 0.9912, 0.01075, 0.8721, 0.1299, 0.8721, 0.1299, 0.9912, 0.01075, 0.9912, 0.01075, 0.8721, 0.1299, 0.8721, 0.1299, 0.9912, 0.01075, 0.9912, 0.01075, 0.8721, 0.1299, 0.8721, 0.1299, 0.9912, 0.01075, 0.9912, 0.01075, 0.8721, 0.1299, 0.8721, 0.1299, 0.9912, 0.01075, 0.9912, 0.01075, 0.8721, 0.1299, 0.8721, 0.1299, 0.9912, 0.01075, 0.9912, 0.01075, 0.8721, 0.1299, 0.8721, 0.1299, 0.9912, 0.01075, 0.9912, 0.01075, 0.8721, 0.1299, 0.8721, 0.1299, 0.9912, 0.01075, 0.9912, 0.01075, 0.8721, 0.1299, 0.8721, 0.1299, 0.9912, 0.01075, 0.9912, 0.01075, 0.8721, 0.1299, 0.8721, 0.1299, 0.9912, 0.01075, 0.9912, 0.01075, 0.8721, 0.1299, 0.8721, 0.1299, 0.9912, 0.01075, 0.9912, 0.01075, 0.8721, 0.1299, 0.8721, 0.1299, 0.9912, 0.01075, 0.9912, 0.01075, 0.8721, 0.1299, 0.8721, 0.1299, 0.9912, 0.01075, 0.9912, 0.01075, 0.8721, 0.1299, 0.8721, 0.1299, 0.9912, 0.01075, 0.9912, 0.01075, 0.8721, 0.1299, 0.8721, 0.1299, 0.9912, 0.01075, 0.9912, 0.01075, 0.8721, 0.1299, 0.8721, 0.1299, 0.9912, 0.01075, 0.9912, 0.01075, 0.8721, 0.1299, 0.8721, 0.1299, 0.9912, 0.01075, 0.9912, 0.01075, 0.8721, 0.1299, 0.8721, 0.1299, 0.9912, 0.01075, 0.9912, 0.01075, 0.8721, 0.1299, 0.8721, 0.1299, 0.9912, 0.01075, 0.9912, 0.01075, 0.8721, 0.1299, 0.8721, 0.1299, 0.9912, 0.01075, 0.9912, 0.01075, 0.8721, 0.1299, 0.8721, 0.1299, 0.9912, 0.01075, 0.9912, 0.01075, 0.8721, 0.1299, 0.8721, 0.1299, 0.9912, 0.01075, 0.9912, 0.01075, 0.8721, 0.1299, 0.8721, 0.1299, 0.9912, 0.01075, 0.9912, 0.01075, 0.8721, 0.1299, 0.8721, 0.1299, 0.9912, 0.01075, 0.9912, 0.01075, 0.8721, 0.1299, 0.8721, 0.1299, 0.9912, 0.01075, 0.9912, 0.01075, 0.8721, 0.1299, 0.8721, 0.1299, 0.9912, 0.01075, 0.9912, 0.01075, 0.8721, 0.1299, 0.8721, 0.1299, 0.9912, 0.01075, 0.9912, 0.01075, 0.8721, 0.1299, 0.8721, 0.1299, 0.9912, 0.01075, 0.9912, 0.01075, 0.8721, 0.1299, 0.8721, 0.1299, 0.9912, 0.01075, 0.9912, 0.01075, 0.8721, 0.1299, 0.8721, 0.1299, 0.9912, 0.01075, 0.9912, 0.01075, 0.8721, 0.1299, 0.8721, 0.1299, 0.9912, 0.01075, 0.9912, 0.01075, 0.8721, 0.1299, 0.8721, 0.1299, 0.9912, 0.01075, 0.9912, 0.01075, 0.8721, 0.1299, 0.8721, 0.1299, 0.9912, 0.01075, 0.9912, 0.01075, 0.8721, 0.1299, 0.8721, 0.1299, 0.9912, 0.01075, 0.9912, 0.01075, 0.8721, 0.1299, 0.8721, 0.1299, 0.9912, 0.01075, 0.9912, 0.01075, 0.8721, 0.1299, 0.8721, 0.1299, 0.9912, 0.01075, 0.9912, 0.01075, 0.8721, 0.1299, 0.8721, 0.1299, 0.9912, 0.01075, 0.9912, 0.01075, 0.8721, 0.1299, 0.8721, 0.1299, 0.9912, 0.01075, 0.9912, 0.01075, 0.8721, 0.1299, 0.8721, 0.1299, 0.9912, 0.01075, 0.9912, 0.01075, 0.8721, 0.1299, 0.8721, 0.1299, 0.9912, 0.01075, 0.9912, 0.01075, 0.8721, 0.1299, 0.8721, 0.1299, 0.9912, 0.01075, 0.9912, 0.01075, 0.8721, 0.1299, 0.8721, 0.1299, 0.9912, 0.01075, 0.9912, 0.01075, 0.8721, 0.1299, 0.8721, 0.1299, 0.9912, 0.01075, 0.9912, 0.01075, 0.8721, 0.1299, 0.8721, 0.1299, 0.9912, 0.01075, 0.9912, 0.01075, 0.8721, 0.1299, 0.8721, 0.1299, 0.9912, 0.01075, 0.9912, 0.01075, 0.8721, 0.1299, 0.8721, 0.1299, 0.9912, 0.01075, 0.9912, 0.01075, 0.8721, 0.1299, 0.8721, 0.1299, 0.9912, 0.01075, 0.9912, 0.01075, 0.8721, 0.1299, 0.8721, 0.1299, 0.9912, 0.01075, 0.9912, 0.01075, 0.8721, 0.1299, 0.8721, 0.1299, 0.9912, 0.01075, 0.9912, 0.01075, 0.8721, 0.1299, 0.8721, 0.1299, 0.9912, 0.01075, 0.9912, 0.01075, 0.8721, 0.1299, 0.8721, 0.1299, 0.9912, 0.01075, 0.9912, 0.01075, 0.8721, 0.1299, 0.8721, 0.1299, 0.9912, 0.01075, 0.9912, 0.01075, 0.8721, 0.1299, 0.8721, 0.1299, 0.9912, 0.01075, 0.9912, 0.01075, 0.8721, 0.1299, 0.8721, 0.1299, 0.9912, 0.01075, 0.9912])
me_cylinder.use_remesh_preserve_volume = False
me_cylinder.use_remesh_preserve_attributes = False
me_cylinder.use_mirror_vertex_groups = False
me_cylinder.update()
me_cube_001 = bpy.data.meshes.new('Cube.001')
me_cube_001.from_pydata([(-3.03, 0.0, -1.0), (-3.03, 0.0, 1.0), (-3.03, 5.625, -1.0), (-2.03, 4.873, -1.0), (-2.03, 0.0, -1.0), (-2.03, 0.0, 1.0), (-3.03, 6.906, 1.0), (-3.03, 6.997, 0.8171), (-3.03, 7.002, 0.9755), (-3.03, 7.035, 0.9086), (-2.03, 6.963, 0.8482), (-2.03, 6.906, 1.0), (-2.03, 7.018, 0.9241), (-2.03, 6.997, 0.9797)], [], [(2, 7, 10, 3), (4, 5, 1, 0), (0, 1, 6, 8, 9, 7, 2), (2, 3, 4, 0), (5, 4, 3, 10, 12, 13, 11), (6, 11, 13, 8), (8, 13, 12, 9), (9, 12, 10, 7), (11, 6, 1, 5)])
_uv = me_cube_001.uv_layers.new(name='UVMap')
_uv.uv.foreach_set('vector', [0.2272, 0.1389, 0.2272, 0.06779, 0.2793, 0.06953, 0.2793, 0.1778, 0.3313, 0.1694, 0.3313, 0.0658, 0.3834, 0.0658, 0.3834, 0.1694, 0.1231, 0.4303, 0.01893, 0.4303, 0.01893, 0.0725, 0.0202, 0.06753, 0.02369, 0.0658, 0.02845, 0.06779, 0.1231, 0.1389, 0.2272, 0.1389, 0.2793, 0.1778, 0.2793, 0.4303, 0.2272, 0.4303, 0.2272, 0.4294, 0.1231, 0.4294, 0.1231, 0.1769, 0.2193, 0.06866, 0.2233, 0.0658, 0.2261, 0.06689, 0.2272, 0.07163, 0.3313, 0.07301, 0.2793, 0.07301, 0.2793, 0.06817, 0.3313, 0.06792, 0.3313, 0.06792, 0.2793, 0.06817, 0.2793, 0.06675, 0.3313, 0.0658, 0.2272, 0.0658, 0.2793, 0.06667, 0.2793, 0.06953, 0.2272, 0.06779, 0.2793, 0.07301, 0.3313, 0.07301, 0.3313, 0.4283, 0.2793, 0.4283])
me_cube_001.materials.append(mat_land)
me_cube_001.use_remesh_preserve_volume = False
me_cube_001.use_remesh_preserve_attributes = False
me_cube_001.use_mirror_vertex_groups = False
me_cube_001.update()

# ---- objects
ob_plane = bpy.data.objects.new('Plane', me_plane)
ob_gear4 = bpy.data.objects.new('gear4', me_cylinder_008)
ob_gear3 = bpy.data.objects.new('gear3', me_cylinder_007)
ob_rotator2 = bpy.data.objects.new('rotator2', me_cylinder_006)
ob_rotator1 = bpy.data.objects.new('rotator1', me_cylinder_005)
ob_gear2 = bpy.data.objects.new('gear2', me_cylinder_004)
ob_smallgear = bpy.data.objects.new('smallGear', me_cylinder_003)
ob_gear1 = bpy.data.objects.new('gear1', me_cylinder)
ob_sides = bpy.data.objects.new('sides', me_cube_001)
ob_camera = bpy.data.objects.new('Camera', cam_camera)

# ---- transforms, parenting, visibility, modifiers, constraints
ob_plane.location = (-0.01508, -0.01273, 0.7194)
ob_plane.lineart.crease_threshold = 0.0
ob_gear4.location = (-1.731, 5.162, 0.4472)
ob_gear4.rotation_euler = (-0.0, 1.571, 0.0)
ob_gear4.scale = (1.0, 1.0, 0.2336)
ob_gear4.lineart.crease_threshold = 0.0
ob_gear3.location = (1.939, 5.162, 0.4472)
ob_gear3.rotation_euler = (-0.0, 1.571, 0.0)
ob_gear3.scale = (1.0, 1.0, 0.2336)
ob_gear3.lineart.crease_threshold = 0.0
ob_rotator2.location = (-0.024, 5.199, 0.4472)
ob_rotator2.rotation_euler = (-0.0, 1.571, 0.0)
ob_rotator2.scale = (0.2217, 0.2217, 2.731)
ob_rotator2.lineart.crease_threshold = 0.0
ob_rotator1.location = (0.05022, -5.246, 0.4472)
ob_rotator1.rotation_euler = (-0.0, 1.571, 0.0)
ob_rotator1.scale = (0.2217, 0.2217, 2.731)
ob_rotator1.lineart.crease_threshold = 0.0
ob_gear2.location = (1.939, -5.283, 0.4472)
ob_gear2.rotation_euler = (-0.0, 1.571, 0.0)
ob_gear2.scale = (1.0, 1.0, 0.2336)
ob_gear2.lineart.crease_threshold = 0.0
ob_smallgear.location = (-1.932, -3.681, 0.8521)
ob_smallgear.rotation_euler = (-1.571, 1.516, -1.571)
ob_smallgear.scale = (0.4193, 0.4193, 0.4193)
ob_smallgear.lineart.crease_threshold = 0.0
ob_gear1.location = (-1.731, -5.283, 0.4472)
ob_gear1.rotation_euler = (-0.0, 1.571, 0.0)
ob_gear1.scale = (1.0, 1.0, 0.2336)
ob_gear1.lineart.crease_threshold = 0.0
ob_sides.location = (0.0, 0.0, 0.0)
ob_sides.lineart.crease_threshold = 0.0
_m = ob_sides.modifiers.new('Mirror', 'MIRROR')
_m.use_axis = (True, True, False)
_m.use_clip = True
ob_camera.location = (7.481, -6.508, 5.344)
ob_camera.rotation_euler = (1.109, 0.0, 0.8149)
ob_camera.lock_rotations_4d = False
ob_camera.empty_display_type = 'ARROWS'
ob_camera.color = (0.0, 0.0, 0.0, 0.0)
ob_camera.display_type = 'WIRE'
ob_camera.lineart.crease_threshold = 0.0

# ---- collection membership
col_collection_1.objects.link(ob_plane)
col_collection_1.objects.link(ob_gear4)
col_collection_1.objects.link(ob_gear3)
col_collection_1.objects.link(ob_rotator2)
col_collection_1.objects.link(ob_rotator1)
col_collection_1.objects.link(ob_gear2)
col_collection_1.objects.link(ob_smallgear)
col_collection_1.objects.link(ob_gear1)
col_collection_1.objects.link(ob_sides)
col_collection_1.objects.link(ob_camera)

# ---- scene / render settings (as saved in the file)
scene.camera = ob_camera
scene.frame_start = 1; scene.frame_end = 250; scene.frame_set(1)
scene.render.engine = 'BLENDER_EEVEE_NEXT'
scene.render.resolution_percentage = 50
scene.render.dither_intensity = 0.0
scene.cycles.use_denoising = False
scene.cycles.samples = 128
scene.cycles.sampling_pattern = 'TABULATED_SOBOL'
scene.cycles.light_sampling_threshold = 0.0
scene.cycles.use_adaptive_sampling = False
scene.cycles.use_light_tree = False
scene.cycles.blur_glossy = 0.0
scene.cycles.sample_clamp_indirect = 0.0
scene.view_settings.view_transform = 'Standard'
bpy.context.view_layer.update()

# ---- added for rendering (the .blend has no usable light): sun
light_auto_sun = bpy.data.lights.new('AutoSun', 'SUN')
light_auto_sun.energy = 3.0
light_auto_sun.angle = 0.0523599
ob_auto_sun = bpy.data.objects.new('AutoSun', light_auto_sun)
scene.collection.objects.link(ob_auto_sun)
ob_auto_sun.rotation_euler = (0.872665, 0.174533, 0.523599)
bpy.context.view_layer.update()
